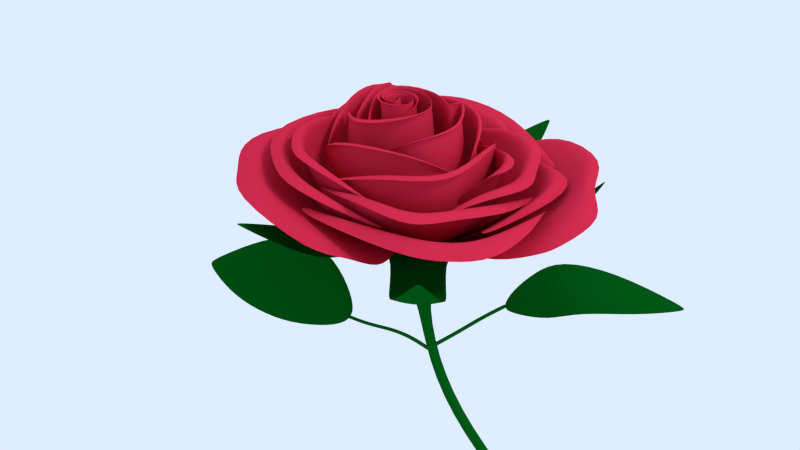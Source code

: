 # Source: rose_again.blend  (saved by Blender 2.69.10; exported with 4.5.12 LTS)
import bpy
from mathutils import Matrix  # noqa: F401  (used for matrix-valued properties, if any)

bpy.ops.wm.read_factory_settings(use_empty=True)
scene = bpy.context.scene
scene.name = 'Scene'

# ---- collections
col_collection_1 = bpy.data.collections.new('Collection 1'); scene.collection.children.link(col_collection_1)
col_collection_10 = bpy.data.collections.new('Collection 10'); scene.collection.children.link(col_collection_10)

# ---- materials (node trees are filled in below, after node groups)
mat_thamaramottu = bpy.data.materials.new('THamaramottu')
mat_thamaramottu.alpha_threshold = 0.0
mat_thamaramottu.use_transparent_shadow = False
mat_thamaramottu.diffuse_color = (0.6425, 0.02373, 0.06266, 1.0)
mat_thamaramottu.specular_color = (1.0, 0.4195, 0.4241)
mat_thamaramottu.roughness = 0.5
mat_thamaramottu.specular_intensity = 0.005
mat_thamaramottu.line_color = (0.0, 0.0, 0.0, 0.98)
mat_material_001 = bpy.data.materials.new('Material.001')
mat_material_001.alpha_threshold = 0.0
mat_material_001.use_transparent_shadow = False
mat_material_001.diffuse_color = (0.8, 0.4251, 0.4048, 1.0)
mat_material_001.specular_color = (1.0, 0.3998, 0.4138)
mat_material_001.roughness = 0.5
mat_material_001.specular_intensity = 0.0
mat_material_001.line_color = (0.0, 0.0, 0.0, 0.98)
mat_leaf = bpy.data.materials.new('Leaf')
mat_leaf.alpha_threshold = 0.0
mat_leaf.use_transparent_shadow = False
mat_leaf.diffuse_color = (0.0, 0.09417, 0.006612, 1.0)
mat_leaf.roughness = 0.5
mat_leaf.specular_intensity = 0.01282
mat_leaf.line_color = (0.0, 0.0, 0.0, 1.0)

# ---- material node trees

# ---- world
world_world = bpy.data.worlds.new('World'); scene.world = world_world
world_world.color = (0.7334, 0.8465, 1.0)
world_world.use_sun_shadow = False
world_world.sun_shadow_jitter_overblur = 0.0
world_world.cycles.sampling_method = 'MANUAL'
world_world.cycles.sample_map_resolution = 256

# ---- cameras
cam_camera = bpy.data.cameras.new('Camera')
cam_camera.clip_end = 100.0
cam_camera.lens = 35.0
cam_camera.sensor_width = 32.0
cam_camera.sensor_height = 18.0
cam_camera.ortho_scale = 7.314
cam_camera.dof.focus_distance = 0.0
cam_camera.dof.aperture_fstop = 128.0

# ---- lights
light_lamp = bpy.data.lights.new('Lamp', 'SUN')
light_lamp.transmission_factor = 0.0
light_lamp.cutoff_distance = 30.0
light_lamp.angle = 0.1993
light_lamp.energy = 1.0
light_lamp.shadow_buffer_clip_start = 1.001
light_lamp.shadow_soft_size = 0.1
light_lamp.shadow_cascade_max_distance = 1000.0
light_lamp.cycles.use_multiple_importance_sampling = False

# ---- meshes
me_mesh = bpy.data.meshes.new('Mesh')
me_mesh.from_pydata([(-0.0002953, -0.0006837, -0.0004598), (-3.773e-05, 0.001493, -0.0004598), (0.002526, 0.001628, -0.0004598), (0.003422, 0.0003471, -0.0004598), (0.002904, -0.001958, -0.0004598), (-0.00106, -0.002084, -0.0004598), (-0.001957, 0.002139, -0.0004598), (-0.0008041, 0.003273, -0.0004598), (0.003283, 0.003663, -0.0004598), (0.00571, 0.001236, -0.0004598), (0.006081, -0.001191, -0.0004598), (0.004556, -0.003361, -0.0004598), (-0.002464, -0.004765, -0.0004598), (-0.005423, -0.002705, -0.0004598), (-0.001821, -0.002872, -0.0004598), (-0.003109, 0.0006021, -0.0004598), (-0.002723, 0.004564, -0.0004598), (0.003296, 0.00573, -0.0004598), (0.006748, 0.002506, -0.0004598), (0.005928, 0.005962, -0.0004598), (0.007059, 0.005275, -0.0004598), (0.009429, 0.001496, -0.0004598), (0.009684, -0.002086, -0.0004598), (0.007773, -0.004135, -0.0004598), (0.004795, -0.004639, -0.0004598), (0.01083, -0.003604, -0.0004598), (0.008743, -0.006283, -0.0004598), (-0.001687, -0.008139, -0.0004598), (-0.005806, -0.004763, -0.0004598), (-0.006272, -0.007214, -0.0004598), (-0.00694, 0.00111, -0.0004598), (-0.004521, 0.005217, -0.0004598), (0.001764, 0.006983, -0.0004598), (-0.003773, 0.007837, -0.0004598), (0.004143, 0.009461, -0.0004598), (0.009372, 0.006216, -0.0004598), (0.0115, -0.0009577, -0.0004598), (0.0104, 0.006788, -0.0004598), (0.01356, 0.0008025, -0.0004598), (0.01369, -0.005816, -0.0004598), (0.007827, -0.0102, -0.0004598), (0.002086, -0.009776, -0.0004598), (0.008158, -0.01151, -0.0004598), (-0.001926, -0.01207, -0.0004598), (-0.005142, -0.01089, -0.0004598), (-0.00866, -0.006135, -0.0004598), (-0.008444, 0.0009879, -0.0004598), (-0.0102, -0.004142, -0.0004598), (-0.01071, -0.003224, -0.0004598), (-0.01078, 0.001837, -0.0004598), (-0.00524, 0.008822, -0.0004598), (0.0002005, 0.01045, -0.0004598), (0.008001, 0.01067, -0.0004598), (0.002756, 0.01285, -0.0004598), (0.008845, 0.01241, -0.0004598), (0.01333, 0.009733, -0.0004598), (0.01586, 0.006824, -0.0004598), (0.01699, 0.001659, -0.0004598), (0.01686, -0.003138, -0.0004598), (0.01537, -0.006114, -0.0004598), (0.01803, 0.004034, -0.0004598), (0.0184, -0.003093, -0.0004598), (0.01637, -0.00812, -0.0004598), (0.01275, -0.01173, -0.0004598), (0.006632, -0.01383, -0.0004598), (0.0001589, -0.01361, -0.0004598), (0.005393, -0.01481, -0.0004598), (-0.001905, -0.01485, -0.0004598), (-0.007297, -0.0129, -0.0004598), (-0.01207, -0.006568, -0.0004598), (-0.01273, 0.002159, -0.0004598), (-0.01057, 0.005882, -0.0004598), (-0.01271, 0.004997, -0.0004598), (-0.004197, 0.01325, -0.0004598), (0.0002768, 0.01495, -0.0004598), (0.006288, 0.01519, -0.0004598), (0.01199, 0.01213, -0.0004598), (0.00972, 0.01526, -0.0004598), (0.01659, 0.01036, -0.0004598), (0.01979, 0.005008, -0.0004598), (0.01912, -0.004704, -0.0004598), (0.02137, 0.004195, -0.0004598), (0.02033, -0.006694, -0.0004598), (0.0164, -0.01361, -0.0004598), (0.01335, -0.01535, -0.0004598), (-9.334e-05, -0.01593, -0.0004598), (0.008772, -0.01685, -0.0004598), (-0.008788, -0.01693, -0.0004598), (-0.01302, -0.01379, -0.0004598), (-0.01576, -0.008546, -0.0004598), (-0.01571, -0.00271, -0.0004598), (-0.01309, 0.005608, -0.0004598), (-0.01639, 0.0006418, -0.0004598), (-0.01157, 0.01316, -0.0004598), (-0.008223, 0.01659, -0.0004598), (-0.005338, 0.01789, -0.0004598), (0.0006642, 0.01837, -0.0004598), (0.0135, 0.01426, -0.0004598), (0.005379, 0.01819, -0.0004598), (0.0138, 0.01673, -0.0004598), (0.01747, 0.0143, -0.0004598), (0.02061, 0.009516, -0.0004598), (0.02217, 0.004401, -0.0004598), (0.02159, -0.005823, -0.0004598), (0.01032, 0.008479, -0.0004598), (0.01382, 0.005508, -0.0004598), (0.01523, 0.002685, -0.0004598), (0.0154, -0.001411, -0.0004598), (-0.003672, -0.001996, -0.0004598), (-0.005004, 0.002581, -0.0004598), (-0.003665, 0.004492, -0.0004598), (-0.009667, -0.00124, -0.0004598), (-0.009138, 0.003335, -0.0004598), (-0.006782, 0.006103, -0.0004598), (0.0007015, 0.00807, -0.0004598), (0.001558, -0.0002971, -0.0004598), (0.0002686, -2.645e-06, -0.0004598), (0.001313, 0.0006217, -0.0004598), (0.002131, -0.0007668, -0.0004598), (0.0001662, -0.001559, -0.0004598), (-0.001316, 3.185e-05, -0.0004598), (-0.0003738, 0.001929, -0.0004598), (0.003346, 0.001886, -0.0004598), (0.004486, -0.001585, -0.0004598), (0.001978, -0.002674, -0.0004598), (-0.005499, -0.003009, 0.01339), (-0.004829, 0.002686, 0.01339), (0.001871, 0.003021, 0.01339), (0.004215, -0.0003291, 0.01339), (0.002876, -0.006359, 0.01339), (-0.007509, -0.006694, 0.01339), (-0.009854, 0.004361, 0.01339), (-0.006839, 0.007375, 0.01339), (0.00388, 0.00838, 0.01339), (0.01025, 0.002016, 0.01339), (0.01125, -0.004349, 0.01339), (0.00723, -0.01004, 0.01339), (-0.004868, -0.01381, 0.01469), (-0.01895, -0.008318, 0.01339), (-0.009464, -0.00872, 0.01339), (-0.01271, 0.0003109, 0.01339), (-0.01166, 0.01047, 0.01339), (0.003792, 0.01349, 0.01339), (0.01279, 0.005258, 0.01339), (0.0103, 0.01373, 0.01339), (0.013, 0.01187, 0.01339), (0.01891, 0.002469, 0.01339), (0.01956, -0.006459, 0.01339), (0.01494, -0.01165, 0.01339), (0.007786, -0.01332, 0.01339), (0.02137, -0.009869, 0.01339), (0.01657, -0.01638, 0.01339), (-0.00885, -0.02184, 0.01339), (-0.01962, -0.0135, 0.01339), (-0.01985, -0.0189, 0.01339), (-0.02168, 0.00148, 0.01339), (-0.01573, 0.01162, 0.01339), (-0.0001783, 0.01619, 0.01339), (-0.0134, 0.01736, 0.01339), (0.00536, 0.02098, 0.01339), (0.01758, 0.01329, 0.01339), (0.02302, -0.003542, 0.01339), (0.01924, 0.01405, 0.01339), (0.02579, 0.0005168, 0.01339), (0.02483, -0.01355, 0.01339), (0.01306, -0.02381, 0.01339), (0.0004747, -0.0236, 0.01339), (0.0131, -0.02552, 0.01339), (-0.008536, -0.0284, 0.01339), (-0.01602, -0.02608, 0.01339), (-0.02563, -0.01622, 0.01339), (-0.025, 0.001138, 0.01339), (-0.02874, -0.01116, 0.01327), (-0.02999, -0.008952, 0.01336), (-0.02864, 0.002884, 0.01339), (-0.01605, 0.01856, 0.01339), (-0.003762, 0.02228, 0.01339), (0.01319, 0.02175, 0.01339), (0.001803, 0.0257, 0.01339), (0.01405, 0.02385, 0.01339), (0.02265, 0.01806, 0.01339), (0.02742, 0.01219, 0.01339), (0.02972, 0.002056, 0.01339), (0.02954, -0.007439, 0.01339), (0.02635, -0.01338, 0.01339), (0.03149, 0.006698, 0.01339), (0.0319, -0.007166, 0.01339), (0.02775, -0.0168, 0.01339), (0.02095, -0.02395, 0.01339), (0.009283, -0.02872, 0.01339), (-0.003617, -0.03002, 0.01339), (0.006867, -0.02955, 0.01335), (-0.00777, -0.03144, 0.01339), (-0.01898, -0.02775, 0.01339), (-0.03063, -0.01569, 0.01339), (-0.03115, 0.003334, 0.01339), (-0.02586, 0.01085, 0.01339), (-0.02916, 0.00865, 0.01339), (-0.01226, 0.02537, 0.01339), (-0.003162, 0.02811, 0.01339), (0.008594, 0.02844, 0.01339), (0.0199, 0.02264, 0.01339), (0.01557, 0.02902, 0.01341), (0.03004, 0.01994, 0.01339), (0.03658, 0.009119, 0.01339), (0.03366, -0.0106, 0.01355), (0.04302, 0.005661, 0.0134), (0.03819, -0.01846, 0.01339), (0.0293, -0.02499, 0.01339), (0.02228, -0.02911, 0.01339), (-0.005915, -0.03197, 0.01425), (0.01831, -0.03351, 0.006337), (-0.01989, -0.03252, 0.01339), (-0.02726, -0.0265, 0.01339), (-0.03348, -0.01744, 0.01339), (-0.03521, -0.006725, 0.01339), (-0.02659, 0.01018, 0.01036), (-0.03426, -0.008781, 0.005945), (-0.02612, 0.02446, 0.01339), (-0.02003, 0.03212, 0.01339), (-0.01439, 0.03528, 0.01339), (-0.002212, 0.03618, 0.01339), (0.02618, 0.02949, 0.0129), (0.006081, 0.03222, 0.0058), (0.02571, 0.03481, 0.01339), (0.03433, 0.03009, 0.01339), (0.04064, 0.01949, 0.01339), (0.04357, 0.008442, 0.01339), (0.04104, -0.01528, 0.009003), (0.01823, 0.01706, 0.01339), (0.02504, 0.01032, 0.01339), (0.0275, 0.004297, 0.01339), (0.02287, -0.008949, 0.01679), (-0.01416, -0.006391, 0.01339), (-0.01728, 0.005274, 0.01339), (-0.01393, 0.01013, 0.01339), (-0.02841, -0.004277, 0.01339), (-0.02477, 0.006179, 0.01339), (-0.02004, 0.01282, 0.01339), (-0.002768, 0.01823, 0.01339), (-0.0006595, -0.002004, 0.01339), (-0.004014, -0.001229, 0.01339), (-0.001298, 0.0003744, 0.01339), (0.0008277, -0.003228, 0.01339), (-0.004271, -0.005303, 0.01339), (-0.008142, -0.001144, 0.01339), (-0.005704, 0.003829, 0.01339), (0.004011, 0.00369, 0.01339), (0.006926, -0.005345, 0.01339), (0.0004465, -0.008204, 0.01339), (-0.005371, -0.003194, 0.03826), (-0.004834, 0.001353, 0.0383), (0.0005149, 0.001622, 0.03827), (0.002395, -0.001052, 0.03811), (0.001319, -0.005872, 0.0382), (-0.00698, -0.00614, 0.03815), (-0.00886, 0.002699, 0.03809), (-0.006446, 0.005107, 0.03814), (0.00213, 0.005922, 0.03804), (0.007254, 0.0008343, 0.03779), (0.008025, -0.004269, 0.03807), (0.00481, -0.008828, 0.03803), (-0.006679, -0.01406, 0.03572), (-0.01827, -0.004224, 0.03051), (-0.005394, -0.01031, 0.03167), (-0.0107, -0.001835, 0.03676), (-0.0105, 0.00782, 0.03706), (0.002158, 0.0103, 0.03695), (0.009459, 0.003517, 0.03722), (0.007788, 0.01088, 0.03607), (0.01025, 0.009481, 0.03577), (0.01529, 0.001417, 0.03527), (0.01569, -0.006187, 0.03572), (0.009744, -0.01235, 0.03231), (0.001345, -0.0129, 0.02718), (0.02144, -0.007122, 0.02488), (0.01544, -0.01344, 0.03121), (-0.007623, -0.02032, 0.03276), (-0.01598, -0.01681, 0.02381), (-0.01692, -0.01595, 0.02095), (-0.01937, 0.00204, 0.0353), (-0.01513, 0.009805, 0.03559), (-0.002727, 0.01553, 0.03142), (-0.01775, 0.01175, 0.03175), (0.004085, 0.01854, 0.03297), (0.01542, 0.01167, 0.03294), (0.02151, -0.001299, 0.02731), (0.02041, 0.01284, 0.02588), (0.02396, 1.815e-05, 0.03203), (0.02444, -0.01409, 0.02895), (0.0118, -0.02333, 0.03063), (-0.006711, -0.02669, 0.02174), (0.01218, -0.02626, 0.01985), (-0.008941, -0.02787, 0.02934), (-0.01594, -0.02526, 0.02912), (-0.02415, -0.01538, 0.031), (-0.0236, 0.002046, 0.02552), (-0.02501, -0.01253, 0.01966), (-0.02521, -0.01178, 0.01983), (-0.02684, 0.001847, 0.03), (-0.01586, 0.01694, 0.03168), (-0.00432, 0.02078, 0.03141), (0.01308, 0.01765, 0.02031), (-0.001827, 0.02394, 0.01837), (0.01479, 0.02568, 0.02575), (0.02632, 0.02151, 0.02412), (0.02973, 0.01308, 0.02332), (0.03441, 0.003213, 0.02419), (0.03058, -0.008307, 0.02503), (0.02615, -0.0182, 0.01944), (0.03476, 0.01136, 0.0144), (0.03489, -0.007954, 0.02262), (0.02909, -0.01759, 0.02341), (0.02356, -0.02752, 0.02438), (0.01254, -0.02893, 0.02619), (-0.009451, -0.02657, 0.0187), (0.01532, -0.02768, 0.01563), (-0.008777, -0.03364, 0.02525), (-0.01931, -0.0275, 0.02493), (-0.03302, -0.01783, 0.02654), (-0.02993, 0.003208, 0.02688), (-0.02066, 0.01703, 0.02318), (-0.03153, 0.002908, 0.01844), (-0.01381, 0.02727, 0.02595), (-0.004009, 0.03177, 0.02409), (0.009496, 0.03257, 0.02317), (0.02068, 0.01901, 0.01695), (0.01114, 0.02834, 0.01429), (0.03492, 0.0233, 0.02019), (0.04115, 0.0105, 0.0198), (0.03598, -0.01479, 0.016), (0.04473, 0.001598, 0.01965), (0.04108, -0.0214, 0.01982), (0.034, -0.02756, 0.01978), (0.02543, -0.03174, 0.02033), (-0.009336, -0.03347, 0.01508), (0.01123, -0.03893, 0.01063), (-0.02352, -0.03809, 0.02036), (-0.02948, -0.02958, 0.0203), (-0.03909, -0.0205, 0.02143), (-0.03766, -0.00742, 0.02348), (-0.02789, 0.01483, 0.01186), (-0.0381, -0.007753, 0.009009), (-0.03335, 0.0285, 0.02085), (-0.02437, 0.03588, 0.02), (-0.01693, 0.04302, 0.01984), (0.001547, 0.04197, 0.01994), (0.03033, 0.02941, 0.01421), (0.004829, 0.04136, 0.007375), (0.02432, 0.03994, 0.01965), (0.03858, 0.03618, 0.01965), (0.0447, 0.02116, 0.01965), (0.0508, 0.009796, 0.01965), (0.05056, -0.007094, 0.0119), (0.01027, 0.01572, 0.02151), (0.0253, 0.01031, 0.02727), (0.02837, 0.004185, 0.02655), (0.02924, -0.007557, 0.0246), (-0.01155, -0.008806, 0.03156), (-0.01531, 0.00364, 0.03632), (-0.01249, 0.007666, 0.0366), (-0.02294, -0.00225, 0.02368), (-0.02417, 0.005282, 0.03179), (-0.01954, 0.0115, 0.03282), (-0.01072, 0.01528, 0.02915), (-0.001495, -0.002392, 0.03831), (-0.004189, -0.001771, 0.03834), (-0.002013, -0.000477, 0.03831), (-0.0003045, -0.003376, 0.03832), (-0.004396, -0.005035, 0.03833), (-0.0075, -0.001701, 0.0383), (-0.005535, 0.002269, 0.03833), (0.002234, 0.002165, 0.03833), (0.004504, -0.006591, 0.03632), (0.001343, -0.008955, 0.035), (-0.00637, -0.003717, 0.03737), (-0.005761, 0.001449, 0.03742), (0.000318, 0.001755, 0.03738), (0.002454, -0.001284, 0.03721), (0.001232, -0.00676, 0.03731), (-0.008199, -0.007065, 0.03725), (-0.01033, 0.002978, 0.03717), (-0.007592, 0.005715, 0.03723), (0.002153, 0.006641, 0.03712), (0.007976, 0.0008598, 0.03684), (0.008852, -0.004939, 0.03716), (0.006664, -0.01203, 0.03688), (-0.005208, -0.01819, 0.03443), (-0.01935, -0.004705, 0.03002), (-0.006015, -0.01081, 0.03126), (-0.01264, -0.00143, 0.03636), (-0.01219, 0.008798, 0.03601), (0.002185, 0.01162, 0.03589), (0.01048, 0.003908, 0.03619), (0.008583, 0.01228, 0.03488), (0.01138, 0.01068, 0.03454), (0.01711, 0.001522, 0.03398), (0.01757, -0.007118, 0.03449), (0.01172, -0.01323, 0.03291), (0.001575, -0.01373, 0.02668), (0.02228, -0.007645, 0.02432), (0.01615, -0.01618, 0.03136), (-0.008754, -0.02335, 0.03078), (-0.01706, -0.01753, 0.02326), (-0.01717, -0.01617, 0.0208), (-0.02221, 0.002695, 0.03401), (-0.01762, 0.01117, 0.03434), (-0.002911, 0.01629, 0.03087), (-0.01809, 0.01208, 0.0315), (0.004375, 0.02098, 0.03136), (0.01725, 0.01317, 0.03133), (0.02271, -0.001598, 0.02656), (0.02081, 0.01316, 0.02552), (0.02703, -6.62e-05, 0.03003), (0.0275, -0.0161, 0.02679), (0.01314, -0.0266, 0.02871), (-0.006832, -0.02791, 0.02113), (0.01235, -0.0267, 0.01958), (-0.01043, -0.03176, 0.02723), (-0.01838, -0.0288, 0.02699), (-0.02772, -0.01756, 0.02912), (-0.02411, 0.00204, 0.0253), (-0.0259, -0.01288, 0.01924), (-0.02666, -0.01214, 0.01927), (-0.02981, 0.002003, 0.02856), (-0.01829, 0.01916, 0.0299), (-0.005176, 0.02352, 0.02959), (0.01342, 0.01832, 0.0198), (-0.001852, 0.02486, 0.01775), (0.01654, 0.0291, 0.02316), (0.02997, 0.02478, 0.02131), (0.03261, 0.01417, 0.02039), (0.03962, 0.0042, 0.02138), (0.03342, -0.009413, 0.02234), (0.02695, -0.01867, 0.01888), (0.03563, 0.01153, 0.01382), (0.03945, -0.009011, 0.0196), (0.03153, -0.01973, 0.0205), (0.02718, -0.03195, 0.0216), (0.01357, -0.03328, 0.02366), (-0.009677, -0.02772, 0.01807), (0.0155, -0.02896, 0.01491), (-0.01024, -0.03831, 0.02259), (-0.02231, -0.03152, 0.02222), (-0.03803, -0.02008, 0.02405), (-0.03281, 0.002546, 0.02477), (-0.02174, 0.0174, 0.02255), (-0.03365, 0.003432, 0.01725), (-0.01596, 0.0309, 0.02338), (-0.004823, 0.03602, 0.02127), (0.01052, 0.03692, 0.02022), (0.02129, 0.01976, 0.01631), (0.01168, 0.02946, 0.01349), (0.03941, 0.02639, 0.01684), (0.04326, 0.01163, 0.01639), (0.03699, -0.01514, 0.01536), (0.04677, -0.006531, 0.01726), (0.04677, -0.02392, 0.01642), (0.03807, -0.03124, 0.01637), (0.02884, -0.0376, 0.017), (-0.00951, -0.03544, 0.01394), (0.004345, -0.04348, 0.01029), (-0.02709, -0.04342, 0.01703), (-0.03419, -0.03393, 0.01696), (-0.04637, -0.02444, 0.01825), (-0.04307, -0.00852, 0.02057), (-0.02918, 0.01476, 0.012), (-0.0447, -0.002043, 0.01085), (-0.04073, 0.0322, 0.01758), (-0.02862, 0.03837, 0.01663), (-0.01933, 0.04999, 0.01644), (0.005403, 0.04698, 0.01655), (0.03092, 0.03014, 0.01364), (0.005023, 0.04245, 0.007158), (0.0211, 0.04702, 0.01622), (0.04211, 0.03927, 0.01622), (0.04563, 0.02099, 0.01622), (0.05746, 0.01104, 0.01622), (0.05246, -0.004958, 0.01312), (0.01129, 0.01676, 0.02052), (0.02851, 0.01163, 0.02491), (0.03197, 0.004668, 0.02407), (0.03079, -0.005151, 0.02609), (-0.01217, -0.009089, 0.03125), (-0.01767, 0.004069, 0.03517), (-0.01446, 0.008623, 0.03548), (-0.02346, -0.002344, 0.02345), (-0.02745, 0.005758, 0.02991), (-0.02267, 0.01316, 0.0312), (-0.01084, 0.01562, 0.02891), (-0.001966, -0.002806, 0.03743), (-0.005027, -0.002101, 0.03746), (-0.002554, -0.0006303, 0.03743), (-0.000613, -0.003924, 0.03744), (-0.005262, -0.005809, 0.03746), (-0.00879, -0.002021, 0.03741), (-0.006556, 0.00249, 0.03745), (0.003324, 0.003538, 0.03819), (0.004805, -0.007121, 0.03572), (0.001202, -0.009393, 0.03464), (0.001566, 0.0002094, -0.002874), (0.001657, 0.0009765, -0.002874), (0.00256, 0.001024, -0.002874), (0.002876, 0.0005726, -0.002874), (0.002693, -0.0002397, -0.002874), (0.001297, -0.0002843, -0.002874), (0.0009802, 0.001204, -0.002874), (0.001387, 0.001604, -0.002874), (0.002827, 0.001741, -0.002874), (0.003682, 0.000886, -0.002874), (0.003813, 3.05e-05, -0.002874), (0.003276, -0.0007341, -0.002874), (0.0008017, -0.001229, -0.002874), (-0.0002411, -0.0005029, -0.002874), (0.001028, -0.000562, -0.002874), (0.0005742, 0.0006625, -0.002874), (0.0007104, 0.002059, -0.002874), (0.002832, 0.00247, -0.002874), (0.004048, 0.001333, -0.002874), (0.003759, 0.002552, -0.002874), (0.004158, 0.002309, -0.002874), (0.004993, 0.0009775, -0.002874), (0.005083, -0.0002848, -0.002874), (0.004409, -0.001007, -0.002874), (0.00336, -0.001185, -0.002874), (0.005485, -0.0008197, -0.002874), (0.004751, -0.001764, -0.002874), (0.001076, -0.002418, -0.002874), (-0.0003761, -0.001228, -0.002874), (-0.0005405, -0.002092, -0.002874), (-0.0007758, 0.0008415, -0.002874), (7.657e-05, 0.002289, -0.002874), (0.002292, 0.002911, -0.002874), (0.0003402, 0.003212, -0.002874), (0.00313, 0.003785, -0.002874), (0.004973, 0.002641, -0.002874), (0.005723, 0.0001128, -0.002874), (0.005337, 0.002843, -0.002874), (0.00645, 0.0007331, -0.002874), (0.006493, -0.0016, -0.002874), (0.004428, -0.003146, -0.002874), (0.002405, -0.002995, -0.002874), (0.004545, -0.003607, -0.002874), (0.0009913, -0.003803, -0.002874), (-0.0001422, -0.003387, -0.002874), (-0.001382, -0.001712, -0.002874), (-0.001306, 0.0007985, -0.002874), (-0.001925, -0.001009, -0.002874), (-0.002104, -0.0006859, -0.002874), (-0.002129, 0.001098, -0.002874), (-0.0001767, 0.003559, -0.002874), (0.001741, 0.004132, -0.002874), (0.00449, 0.00421, -0.002874), (0.002641, 0.004978, -0.002874), (0.004787, 0.004825, -0.002874), (0.006367, 0.003881, -0.002874), (0.00726, 0.002855, -0.002874), (0.007658, 0.001035, -0.002874), (0.007613, -0.0006556, -0.002874), (0.007086, -0.001704, -0.002874), (0.008025, 0.001872, -0.002874), (0.008156, -0.0006397, -0.002874), (0.00744, -0.002411, -0.002874), (0.006165, -0.003683, -0.002874), (0.004007, -0.004424, -0.002874), (0.001726, -0.004347, -0.002874), (0.003571, -0.004768, -0.002874), (0.0009985, -0.004785, -0.002874), (-0.0009017, -0.004098, -0.002874), (-0.002585, -0.001865, -0.002874), (-0.002817, 0.001211, -0.002874), (-0.002057, 0.002523, -0.002874), (-0.00281, 0.002212, -0.002874), (0.0001907, 0.005121, -0.002874), (0.001768, 0.005719, -0.002874), (0.003886, 0.005805, -0.002874), (0.005897, 0.004725, -0.002874), (0.005096, 0.005827, -0.002874), (0.007516, 0.004101, -0.002874), (0.008646, 0.002215, -0.002874), (0.00841, -0.001207, -0.002874), (0.0092, 0.001929, -0.002874), (0.008836, -0.001909, -0.002874), (0.007451, -0.004345, -0.002874), (0.006374, -0.004959, -0.002874), (0.001637, -0.005164, -0.002874), (0.004762, -0.005489, -0.002874), (-0.001427, -0.005517, -0.002874), (-0.002917, -0.004408, -0.002874), (-0.003886, -0.002562, -0.002874), (-0.003868, -0.0005046, -0.002874), (-0.002945, 0.002427, -0.002874), (-0.004106, 0.0006765, -0.002874), (-0.002406, 0.005087, -0.002874), (-0.001228, 0.006297, -0.002874), (-0.0002114, 0.006756, -0.002874), (0.001904, 0.006923, -0.002874), (0.006427, 0.005477, -0.002874), (0.003566, 0.006861, -0.002874), (0.006535, 0.006346, -0.002874), (0.007827, 0.00549, -0.002874), (0.008935, 0.003804, -0.002874), (0.009484, 0.002001, -0.002874), (0.009279, -0.001602, -0.002874), (0.005306, 0.003438, -0.002874), (0.006542, 0.002391, -0.002874), (0.007037, 0.001396, -0.002874), (0.007099, -4.698e-05, -0.002874), (0.0003759, -0.0002531, -0.002874), (-9.351e-05, 0.00136, -0.002874), (0.0003783, 0.002033, -0.002874), (-0.001737, 1.326e-05, -0.002874), (-0.00155, 0.001626, -0.002874), (-0.0007203, 0.002601, -0.002874), (0.001917, 0.003294, -0.002874), (0.002219, 0.0003456, -0.002874), (0.001765, 0.0004494, -0.002874), (0.002133, 0.0006694, -0.002874), (0.002421, 0.00018, -0.002874), (0.001729, -9.923e-05, -0.002874), (0.001206, 0.0004615, -0.002874), (0.001538, 0.00113, -0.002874), (0.002849, 0.001115, -0.002874), (0.003251, -0.0001083, -0.002874), (0.002367, -0.0004922, -0.002874), (-0.006606, -0.003052, -0.0004598), (-0.02077, -0.00871, 0.01339), (-0.02099, -0.007986, 0.0279), (-0.02253, -0.007768, 0.02718), (-0.0006581, -0.0006253, -0.002874)], [], [(116, 115, 240, 241), (82, 81, 206, 207), (8, 7, 132, 133), (45, 44, 169, 170), (97, 96, 221, 222), (23, 22, 147, 148), (109, 108, 233, 234), (75, 74, 199, 200), (1, 0, 125, 126), (38, 37, 162, 163), (124, 123, 248, 249), (90, 89, 214, 215), (16, 15, 140, 141), (68, 67, 192, 193), (31, 30, 155, 156), (117, 116, 241, 242), (83, 82, 207, 208), (46, 45, 170, 171), (9, 8, 133, 134), (24, 23, 148, 149), (61, 60, 185, 186), (110, 109, 234, 235), (76, 75, 200, 201), (2, 1, 126, 127), (39, 38, 163, 164), (91, 90, 215, 216), (17, 16, 141, 142), (54, 53, 178, 179), (69, 68, 193, 194), (32, 31, 156, 157), (118, 117, 242, 243), (84, 83, 208, 209), (10, 9, 134, 135), (99, 98, 223, 224), (62, 61, 186, 187), (3, 2, 127, 128), (40, 39, 164, 165), (18, 17, 142, 143), (55, 54, 179, 180), (70, 69, 194, 195), (119, 118, 243, 244), (85, 84, 209, 210), (11, 10, 135, 136), (48, 47, 172, 173), (100, 99, 224, 225), (63, 62, 187, 188), (26, 25, 150, 151), (112, 111, 236, 237), (78, 77, 202, 203), (4, 3, 128, 129), (41, 40, 165, 166), (93, 92, 217, 218), (19, 18, 143, 144), (56, 55, 180, 181), (105, 104, 229, 230), (71, 70, 195, 196), (34, 33, 158, 159), (120, 119, 244, 245), (12, 11, 136, 137), (49, 48, 173, 174), (101, 100, 225, 226), (64, 63, 188, 189), (27, 26, 151, 152), (113, 112, 237, 238), (79, 78, 203, 204), (5, 4, 129, 130), (94, 93, 218, 219), (20, 19, 144, 145), (57, 56, 181, 182), (106, 105, 230, 231), (35, 34, 159, 160), (121, 120, 245, 246), (87, 86, 211, 212), (13, 12, 137, 138), (50, 49, 174, 175), (102, 101, 226, 227), (65, 64, 189, 190), (28, 27, 152, 153), (114, 113, 238, 239), (80, 79, 204, 205), (6, 5, 130, 131), (43, 42, 167, 168), (95, 94, 219, 220), (21, 20, 145, 146), (58, 57, 182, 183), (107, 106, 231, 232), (73, 72, 197, 198), (36, 35, 160, 161), (122, 121, 246, 247), (88, 87, 212, 213), (51, 50, 175, 176), (103, 102, 227, 228), (7, 6, 131, 132), (44, 43, 168, 169), (96, 95, 220, 221), (22, 21, 146, 147), (59, 58, 183, 184), (74, 73, 198, 199), (123, 122, 247, 248), (89, 88, 213, 214), (15, 14, 139, 140), (52, 51, 176, 177), (67, 66, 191, 192), (625, 29, 154, 626), (228, 227, 352, 353), (183, 182, 307, 308), (245, 244, 369, 370), (201, 200, 325, 326), (156, 155, 280, 281), (141, 140, 265, 266), (220, 219, 344, 345), (175, 174, 299, 300), (237, 236, 361, 362), (193, 192, 317, 318), (131, 130, 255, 256), (212, 211, 336, 337), (166, 165, 290, 291), (184, 183, 308, 309), (246, 245, 370, 371), (203, 202, 327, 328), (144, 143, 268, 269), (157, 156, 281, 282), (221, 220, 345, 346), (176, 175, 300, 301), (238, 237, 362, 363), (194, 193, 318, 319), (148, 147, 272, 273), (213, 212, 337, 338), (168, 167, 292, 293), (186, 185, 310, 311), (132, 131, 256, 257), (247, 246, 371, 372), (204, 203, 328, 329), (136, 135, 260, 261), (159, 158, 283, 284), (222, 221, 346, 347), (128, 127, 252, 253), (177, 176, 301, 302), (146, 145, 270, 271), (239, 238, 363, 364), (195, 194, 319, 320), (145, 144, 269, 270), (149, 148, 273, 274), (214, 213, 338, 339), (127, 126, 251, 252), (169, 168, 293, 294), (134, 133, 258, 259), (230, 229, 354, 355), (187, 186, 311, 312), (248, 247, 372, 373), (205, 204, 329, 330), (160, 159, 284, 285), (224, 223, 348, 349), (179, 178, 303, 304), (241, 240, 365, 366), (196, 195, 320, 321), (151, 150, 275, 276), (215, 214, 339, 340), (170, 169, 294, 295), (231, 230, 355, 356), (188, 187, 312, 313), (129, 128, 253, 254), (249, 248, 373, 374), (207, 206, 331, 332), (161, 160, 285, 286), (225, 224, 349, 350), (133, 132, 257, 258), (180, 179, 304, 305), (242, 241, 366, 367), (198, 197, 322, 323), (152, 151, 276, 277), (216, 215, 340, 341), (147, 146, 271, 272), (171, 170, 295, 296), (232, 231, 356, 357), (189, 188, 313, 314), (208, 207, 332, 333), (163, 162, 287, 288), (226, 225, 350, 351), (181, 180, 305, 306), (243, 242, 367, 368), (199, 198, 323, 324), (153, 152, 277, 278), (218, 217, 342, 343), (173, 172, 297, 298), (234, 233, 358, 359), (190, 189, 314, 315), (137, 136, 261, 262), (209, 208, 333, 334), (135, 134, 259, 260), (130, 129, 254, 255), (164, 163, 288, 289), (227, 226, 351, 352), (182, 181, 306, 307), (142, 141, 266, 267), (126, 125, 250, 251), (244, 243, 368, 369), (200, 199, 324, 325), (626, 154, 279, 627), (219, 218, 343, 344), (174, 173, 298, 299), (138, 137, 262, 263), (140, 139, 264, 265), (235, 234, 359, 360), (192, 191, 316, 317), (210, 209, 334, 335), (143, 142, 267, 268), (165, 164, 289, 290), (339, 338, 463, 464), (262, 261, 386, 387), (294, 293, 418, 419), (355, 354, 479, 480), (312, 311, 436, 437), (269, 268, 393, 394), (373, 372, 497, 498), (330, 329, 454, 455), (285, 284, 409, 410), (349, 348, 473, 474), (304, 303, 428, 429), (266, 265, 390, 391), (366, 365, 490, 491), (321, 320, 445, 446), (276, 275, 400, 401), (340, 339, 464, 465), (261, 260, 385, 386), (295, 294, 419, 420), (356, 355, 480, 481), (313, 312, 437, 438), (268, 267, 392, 393), (374, 373, 498, 499), (332, 331, 456, 457), (286, 285, 410, 411), (350, 349, 474, 475), (255, 254, 379, 380), (305, 304, 429, 430), (367, 366, 491, 492), (323, 322, 447, 448), (277, 276, 401, 402), (341, 340, 465, 466), (260, 259, 384, 385), (296, 295, 420, 421), (357, 356, 481, 482), (314, 313, 438, 439), (252, 251, 376, 377), (333, 332, 457, 458), (288, 287, 412, 413), (351, 350, 475, 476), (272, 271, 396, 397), (306, 305, 430, 431), (368, 367, 492, 493), (324, 323, 448, 449), (278, 277, 402, 403), (343, 342, 467, 468), (259, 258, 383, 384), (298, 297, 422, 423), (359, 358, 483, 484), (315, 314, 439, 440), (265, 264, 389, 390), (334, 333, 458, 459), (289, 288, 413, 414), (352, 351, 476, 477), (271, 270, 395, 396), (307, 306, 431, 432), (369, 368, 493, 494), (325, 324, 449, 450), (627, 279, 404, 628), (344, 343, 468, 469), (263, 262, 387, 388), (299, 298, 423, 424), (360, 359, 484, 485), (317, 316, 441, 442), (253, 252, 377, 378), (335, 334, 459, 460), (290, 289, 414, 415), (353, 352, 477, 478), (267, 266, 391, 392), (308, 307, 432, 433), (370, 369, 494, 495), (326, 325, 450, 451), (281, 280, 405, 406), (345, 344, 469, 470), (258, 257, 382, 383), (300, 299, 424, 425), (362, 361, 486, 487), (318, 317, 442, 443), (251, 250, 375, 376), (337, 336, 461, 462), (291, 290, 415, 416), (254, 253, 378, 379), (309, 308, 433, 434), (371, 370, 495, 496), (328, 327, 452, 453), (282, 281, 406, 407), (346, 345, 470, 471), (257, 256, 381, 382), (301, 300, 425, 426), (363, 362, 487, 488), (319, 318, 443, 444), (273, 272, 397, 398), (338, 337, 462, 463), (293, 292, 417, 418), (270, 269, 394, 395), (311, 310, 435, 436), (372, 371, 496, 497), (329, 328, 453, 454), (284, 283, 408, 409), (347, 346, 471, 472), (256, 255, 380, 381), (302, 301, 426, 427), (364, 363, 488, 489), (320, 319, 444, 445), (274, 273, 398, 399), (94, 95, 595, 594), (20, 21, 521, 520), (57, 58, 558, 557), (108, 109, 609, 608), (72, 73, 573, 572), (35, 36, 536, 535), (123, 124, 624, 623), (87, 88, 588, 587), (50, 51, 551, 550), (102, 103, 603, 602), (116, 117, 617, 616), (6, 7, 507, 506), (43, 44, 544, 543), (95, 96, 596, 595), (21, 22, 522, 521), (58, 59, 559, 558), (109, 110, 610, 609), (73, 74, 574, 573), (88, 89, 589, 588), (14, 15, 515, 514), (51, 52, 552, 551), (66, 67, 567, 566), (625, 30, 530, 629), (117, 118, 618, 617), (81, 82, 582, 581), (7, 8, 508, 507), (44, 45, 545, 544), (96, 97, 597, 596), (22, 23, 523, 522), (74, 75, 575, 574), (0, 1, 501, 500), (37, 38, 538, 537), (89, 90, 590, 589), (15, 16, 516, 515), (67, 68, 568, 567), (30, 31, 531, 530), (118, 119, 619, 618), (82, 83, 583, 582), (45, 46, 546, 545), (8, 9, 509, 508), (23, 24, 524, 523), (60, 61, 561, 560), (111, 112, 612, 611), (75, 76, 576, 575), (38, 39, 539, 538), (1, 2, 502, 501), (90, 91, 591, 590), (16, 17, 517, 516), (53, 54, 554, 553), (104, 105, 605, 604), (68, 69, 569, 568), (31, 32, 532, 531), (119, 120, 620, 619), (83, 84, 584, 583), (9, 10, 510, 509), (98, 99, 599, 598), (61, 62, 562, 561), (112, 113, 613, 612), (2, 3, 503, 502), (39, 40, 540, 539), (17, 18, 518, 517), (54, 55, 555, 554), (105, 106, 606, 605), (69, 70, 570, 569), (120, 121, 621, 620), (84, 85, 585, 584), (10, 11, 511, 510), (47, 48, 548, 547), (99, 100, 600, 599), (62, 63, 563, 562), (25, 26, 526, 525), (113, 114, 614, 613), (77, 78, 578, 577), (3, 4, 504, 503), (40, 41, 541, 540), (92, 93, 593, 592), (55, 56, 556, 555), (18, 19, 519, 518), (106, 107, 607, 606), (70, 71, 571, 570), (33, 34, 534, 533), (121, 122, 622, 621), (11, 12, 512, 511), (48, 49, 549, 548), (100, 101, 601, 600), (63, 64, 564, 563), (26, 27, 527, 526), (78, 79, 579, 578), (4, 5, 505, 504), (93, 94, 594, 593), (19, 20, 520, 519), (56, 57, 557, 556), (34, 35, 535, 534), (122, 123, 623, 622), (86, 87, 587, 586), (12, 13, 513, 512), (49, 50, 550, 549), (101, 102, 602, 601), (64, 65, 565, 564), (27, 28, 528, 527), (115, 116, 616, 615), (79, 80, 580, 579), (5, 6, 506, 505), (42, 43, 543, 542), (30, 625, 626, 155), (155, 626, 627, 280), (280, 627, 628, 405), (29, 625, 629, 529)])
me_mesh.polygons.foreach_set('use_smooth', [True] * 420)
_uv = me_mesh.uv_layers.new(name='UVMap')
_uv.uv.foreach_set('vector', [0.6243, 0.3797, 0.6301, 0.371, 0.6882, 0.462, 0.6637, 0.471, 0.5242, 0.3862, 0.5795, 0.3251, 0.7307, 0.4522, 0.585, 0.5655, 0.4973, 0.5763, 0.5194, 0.5831, 0.5246, 0.6634, 0.4814, 0.6561, 0.4651, 0.3555, 0.5066, 0.3656, 0.5057, 0.5233, 0.427, 0.5157, 0.7032, 0.7223, 0.6244, 0.6593, 0.6627, 0.4932, 0.8453, 0.6084, 0.3778, 0.4202, 0.3845, 0.4384, 0.3113, 0.5072, 0.2843, 0.4756, 0.5038, 0.3679, 0.5365, 0.3601, 0.5674, 0.4935, 0.4849, 0.4976, 0.586, 0.5662, 0.5447, 0.5574, 0.546, 0.4148, 0.6303, 0.4278, 0.5777, 0.5162, 0.5765, 0.4976, 0.6942, 0.4925, 0.6762, 0.5322, 0.5531, 0.3584, 0.591, 0.323, 0.6853, 0.4324, 0.586, 0.4825, 0.5438, 0.3189, 0.5464, 0.3425, 0.4567, 0.383, 0.4239, 0.338, 0.4849, 0.3985, 0.5149, 0.4284, 0.4582, 0.5958, 0.4018, 0.5454, 0.51, 0.4361, 0.5178, 0.4097, 0.6179, 0.4571, 0.5804, 0.5064, 0.5963, 0.5281, 0.5997, 0.5718, 0.4451, 0.5752, 0.443, 0.4924, 0.4013, 0.3642, 0.4319, 0.3482, 0.5274, 0.4464, 0.4597, 0.4813, 0.6163, 0.3809, 0.6243, 0.3797, 0.6637, 0.471, 0.642, 0.4711, 0.4732, 0.41, 0.5242, 0.3862, 0.585, 0.5655, 0.5066, 0.5695, 0.427, 0.3148, 0.4651, 0.3555, 0.427, 0.5157, 0.3221, 0.4554, 0.4785, 0.5681, 0.4973, 0.5763, 0.4814, 0.6561, 0.4417, 0.6436, 0.38, 0.3958, 0.3778, 0.4202, 0.2843, 0.4756, 0.2561, 0.4269, 0.651, 0.5221, 0.7025, 0.5341, 0.6732, 0.6899, 0.5795, 0.6449, 0.4894, 0.3599, 0.5038, 0.3679, 0.4849, 0.4976, 0.445, 0.4859, 0.6237, 0.5963, 0.586, 0.5662, 0.6303, 0.4278, 0.7141, 0.4782, 0.5711, 0.5335, 0.5777, 0.5162, 0.6762, 0.5322, 0.6508, 0.569, 0.5118, 0.3767, 0.5531, 0.3584, 0.586, 0.4825, 0.5004, 0.5017, 0.45, 0.3402, 0.4849, 0.3985, 0.4018, 0.5454, 0.3355, 0.425, 0.4777, 0.4554, 0.51, 0.4361, 0.5804, 0.5064, 0.5135, 0.5374, 0.528, 0.4271, 0.5609, 0.3956, 0.6568, 0.5073, 0.5765, 0.5533, 0.6179, 0.4735, 0.5963, 0.5281, 0.443, 0.4924, 0.4716, 0.3807, 0.3518, 0.358, 0.4013, 0.3642, 0.4597, 0.4813, 0.3456, 0.5003, 0.6063, 0.3846, 0.6163, 0.3809, 0.642, 0.4711, 0.6164, 0.4722, 0.4485, 0.4086, 0.4732, 0.41, 0.5066, 0.5695, 0.449, 0.565, 0.465, 0.5606, 0.4785, 0.5681, 0.4417, 0.6436, 0.4103, 0.631, 0.4547, 0.4158, 0.4491, 0.3492, 0.564, 0.3279, 0.6282, 0.4764, 0.619, 0.5004, 0.651, 0.5221, 0.5795, 0.6449, 0.5217, 0.6004, 0.5669, 0.5435, 0.5711, 0.5335, 0.6508, 0.569, 0.636, 0.5894, 0.465, 0.3593, 0.5118, 0.3767, 0.5004, 0.5017, 0.4096, 0.4842, 0.4506, 0.4603, 0.4777, 0.4554, 0.5135, 0.5374, 0.4562, 0.5503, 0.4944, 0.4404, 0.528, 0.4271, 0.5765, 0.5533, 0.5072, 0.576, 0.6659, 0.4301, 0.6179, 0.4735, 0.4716, 0.3807, 0.5685, 0.3017, 0.5947, 0.3908, 0.6063, 0.3846, 0.6164, 0.4722, 0.5865, 0.4749, 0.3618, 0.3637, 0.4485, 0.4086, 0.449, 0.565, 0.253, 0.5019, 0.4526, 0.5479, 0.465, 0.5606, 0.4103, 0.631, 0.3755, 0.6105, 0.3879, 0.6788, 0.384, 0.6862, 0.2571, 0.5598, 0.2722, 0.5485, 0.4455, 0.4477, 0.4547, 0.4158, 0.6282, 0.4764, 0.6134, 0.5479, 0.5968, 0.4708, 0.619, 0.5004, 0.5217, 0.6004, 0.4756, 0.5469, 0.6046, 0.4955, 0.6302, 0.5019, 0.5938, 0.6498, 0.5413, 0.6192, 0.461, 0.3241, 0.4896, 0.3038, 0.6051, 0.4444, 0.5269, 0.4635, 0.5295, 0.4544, 0.5847, 0.4259, 0.6678, 0.5613, 0.5521, 0.6186, 0.5617, 0.5577, 0.5669, 0.5435, 0.636, 0.5894, 0.6159, 0.6167, 0.4385, 0.3236, 0.465, 0.3593, 0.4096, 0.4842, 0.3296, 0.4355, 0.5301, 0.6564, 0.4537, 0.7214, 0.2972, 0.6986, 0.4666, 0.4973, 0.431, 0.4654, 0.4506, 0.4603, 0.4562, 0.5503, 0.4142, 0.5529, 0.4683, 0.4434, 0.4944, 0.4404, 0.5072, 0.576, 0.4534, 0.5776, 0.5136, 0.35, 0.5455, 0.3389, 0.5756, 0.4774, 0.5066, 0.4839, 0.6977, 0.4231, 0.6659, 0.4301, 0.5685, 0.3017, 0.6269, 0.2713, 0.5784, 0.5964, 0.5545, 0.6576, 0.4057, 0.6295, 0.4851, 0.5207, 0.5826, 0.3909, 0.5947, 0.3908, 0.5865, 0.4749, 0.5597, 0.4705, 0.4259, 0.4979, 0.4526, 0.5479, 0.3755, 0.6105, 0.3045, 0.5623, 0.4181, 0.6542, 0.3879, 0.6788, 0.2722, 0.5485, 0.3412, 0.5131, 0.4199, 0.482, 0.4455, 0.4477, 0.6134, 0.5479, 0.5567, 0.6203, 0.5837, 0.4246, 0.5968, 0.4708, 0.4756, 0.5469, 0.4433, 0.4581, 0.5456, 0.4369, 0.6046, 0.4955, 0.5413, 0.6192, 0.4154, 0.5016, 0.4343, 0.3271, 0.461, 0.3241, 0.5269, 0.4635, 0.4709, 0.4685, 0.4855, 0.4587, 0.5295, 0.4544, 0.5521, 0.6186, 0.4613, 0.6206, 0.5493, 0.5765, 0.5617, 0.5577, 0.6159, 0.6167, 0.5841, 0.6482, 0.562, 0.6449, 0.5301, 0.6564, 0.4666, 0.4973, 0.5315, 0.4689, 0.4235, 0.4635, 0.431, 0.4654, 0.4142, 0.5529, 0.3971, 0.5493, 0.4345, 0.4316, 0.4683, 0.4434, 0.4534, 0.5776, 0.3822, 0.5584, 0.491, 0.3498, 0.5136, 0.35, 0.5066, 0.4839, 0.4632, 0.481, 0.6123, 0.5691, 0.5784, 0.5964, 0.4851, 0.5207, 0.5586, 0.4637, 0.5729, 0.3836, 0.5826, 0.3909, 0.5597, 0.4705, 0.5349, 0.4575, 0.591, 0.4395, 0.6941, 0.3569, 0.8343, 0.4332, 0.6019, 0.6165, 0.4223, 0.4642, 0.4259, 0.4979, 0.3045, 0.5623, 0.2449, 0.4541, 0.4813, 0.6457, 0.4181, 0.6542, 0.3412, 0.5131, 0.4661, 0.5029, 0.3892, 0.5065, 0.4199, 0.482, 0.5567, 0.6203, 0.4909, 0.6741, 0.5836, 0.3731, 0.5837, 0.4246, 0.4433, 0.4581, 0.4179, 0.3626, 0.5369, 0.391, 0.5456, 0.4369, 0.4154, 0.5016, 0.3601, 0.4128, 0.3798, 0.3034, 0.4343, 0.3271, 0.4709, 0.4685, 0.3423, 0.4456, 0.4216, 0.4265, 0.4855, 0.4587, 0.4613, 0.6206, 0.3271, 0.5614, 0.5285, 0.5842, 0.5493, 0.5765, 0.5841, 0.6482, 0.5451, 0.6623, 0.5303, 0.3594, 0.5962, 0.3155, 0.7033, 0.4526, 0.5546, 0.5135, 0.5843, 0.6451, 0.562, 0.6449, 0.5315, 0.4689, 0.5783, 0.4645, 0.4013, 0.452, 0.4235, 0.4635, 0.3971, 0.5493, 0.3504, 0.5302, 0.4051, 0.4147, 0.4345, 0.4316, 0.3822, 0.5584, 0.3239, 0.5243, 0.4623, 0.3391, 0.491, 0.3498, 0.4632, 0.481, 0.3631, 0.4612, 0.5112, 0.5598, 0.4302, 0.5947, 0.3187, 0.4639, 0.4811, 0.4182, 0.6688, 0.5591, 0.6123, 0.5691, 0.5586, 0.4637, 0.6688, 0.408, 0.5598, 0.3642, 0.5729, 0.3836, 0.5349, 0.4575, 0.4972, 0.4243, 0.554, 0.4424, 0.591, 0.4395, 0.6019, 0.6165, 0.534, 0.6155, 0.521, 0.6592, 0.4813, 0.6457, 0.4661, 0.5029, 0.5494, 0.5211, 0.3177, 0.5317, 0.3892, 0.5065, 0.4909, 0.6741, 0.3148, 0.7202, 0.5194, 0.5831, 0.5285, 0.5842, 0.5451, 0.6623, 0.5246, 0.6634, 0.5066, 0.3656, 0.5303, 0.3594, 0.5546, 0.5135, 0.5057, 0.5233, 0.6244, 0.6593, 0.5843, 0.6451, 0.5783, 0.4645, 0.6627, 0.4932, 0.3845, 0.4384, 0.4013, 0.452, 0.3504, 0.5302, 0.3113, 0.5072, 0.3893, 0.3954, 0.4051, 0.4147, 0.3239, 0.5243, 0.2846, 0.4942, 0.5447, 0.5574, 0.5112, 0.5598, 0.4811, 0.4182, 0.546, 0.4148, 0.5464, 0.3425, 0.5598, 0.3642, 0.4972, 0.4243, 0.4567, 0.383, 0.5149, 0.4284, 0.554, 0.4424, 0.534, 0.6155, 0.4582, 0.5958, 0.5178, 0.4097, 0.5198, 0.3797, 0.651, 0.3904, 0.6179, 0.4571, 0.5772, 0.6894, 0.521, 0.6592, 0.5494, 0.5211, 0.6706, 0.5594, 0.5997, 0.5718, 0.6201, 0.627, 0.4709, 0.6879, 0.4451, 0.5752, 0.4502, 0.3222, 0.4696, 0.2963, 0.6361, 0.3452, 0.58, 0.4014, 0.3148, 0.7202, 0.4909, 0.6741, 0.5307, 0.7334, 0.4002, 0.7693, 0.3239, 0.5243, 0.3822, 0.5584, 0.3521, 0.6504, 0.2852, 0.5904, 0.5597, 0.4705, 0.5865, 0.4749, 0.5658, 0.6626, 0.5231, 0.6618, 0.7141, 0.4782, 0.6303, 0.4278, 0.6491, 0.345, 0.7471, 0.4552, 0.4597, 0.4813, 0.5274, 0.4464, 0.5819, 0.5913, 0.5264, 0.6281, 0.5804, 0.5064, 0.6179, 0.4571, 0.76, 0.5791, 0.707, 0.6739, 0.5783, 0.4645, 0.5315, 0.4689, 0.5097, 0.404, 0.5862, 0.3815, 0.4661, 0.5029, 0.3412, 0.5131, 0.3248, 0.3893, 0.4708, 0.3644, 0.5269, 0.4635, 0.6051, 0.4444, 0.5914, 0.5416, 0.5303, 0.5984, 0.443, 0.4924, 0.4451, 0.5752, 0.3571, 0.5778, 0.359, 0.4769, 0.5451, 0.6623, 0.5841, 0.6482, 0.6691, 0.8234, 0.5757, 0.8531, 0.6019, 0.6165, 0.8343, 0.4332, 0.8167, 0.5106, 0.6092, 0.6901, 0.3296, 0.4355, 0.4096, 0.4842, 0.3624, 0.5923, 0.2492, 0.4825, 0.2846, 0.4942, 0.3239, 0.5243, 0.2852, 0.5904, 0.2289, 0.5195, 0.5349, 0.4575, 0.5597, 0.4705, 0.5231, 0.6618, 0.4803, 0.6545, 0.5521, 0.6186, 0.6678, 0.5613, 0.6999, 0.5717, 0.5527, 0.6877, 0.4142, 0.5529, 0.4562, 0.5503, 0.47, 0.7368, 0.3982, 0.7386, 0.3456, 0.5003, 0.4597, 0.4813, 0.5264, 0.6281, 0.4106, 0.6431, 0.6627, 0.4932, 0.5783, 0.4645, 0.5862, 0.3815, 0.7102, 0.4422, 0.5494, 0.5211, 0.4661, 0.5029, 0.4708, 0.3644, 0.5612, 0.3913, 0.4709, 0.4685, 0.5269, 0.4635, 0.5303, 0.5984, 0.4752, 0.6066, 0.4716, 0.3807, 0.443, 0.4924, 0.359, 0.4769, 0.3817, 0.328, 0.2843, 0.4756, 0.3113, 0.5072, 0.218, 0.655, 0.16, 0.5812, 0.534, 0.6155, 0.6019, 0.6165, 0.6092, 0.6901, 0.5322, 0.6784, 0.5546, 0.5135, 0.7033, 0.4526, 0.7141, 0.5089, 0.5705, 0.6305, 0.5795, 0.6449, 0.6732, 0.6899, 0.6984, 0.7293, 0.5422, 0.7063, 0.5246, 0.6634, 0.5451, 0.6623, 0.5757, 0.8531, 0.5439, 0.8544, 0.4972, 0.4243, 0.5349, 0.4575, 0.4803, 0.6545, 0.392, 0.6317, 0.4613, 0.6206, 0.5521, 0.6186, 0.5527, 0.6877, 0.4527, 0.6793, 0.3755, 0.6105, 0.4103, 0.631, 0.3442, 0.824, 0.2953, 0.8016, 0.4851, 0.5207, 0.4057, 0.6295, 0.2769, 0.57, 0.3828, 0.4067, 0.8453, 0.6084, 0.6627, 0.4932, 0.7102, 0.4422, 0.8776, 0.6135, 0.636, 0.5894, 0.6508, 0.569, 0.7801, 0.7041, 0.7615, 0.7241, 0.6706, 0.5594, 0.5494, 0.5211, 0.5612, 0.3913, 0.6878, 0.4919, 0.3504, 0.5302, 0.3971, 0.5493, 0.3727, 0.7297, 0.2823, 0.697, 0.3423, 0.4456, 0.4709, 0.4685, 0.4752, 0.6066, 0.3995, 0.5867, 0.5685, 0.3017, 0.4716, 0.3807, 0.3817, 0.328, 0.4834, 0.3533, 0.3971, 0.5493, 0.4142, 0.5529, 0.3982, 0.7386, 0.3727, 0.7297, 0.2561, 0.4269, 0.2843, 0.4756, 0.16, 0.5812, 0.1394, 0.4834, 0.4582, 0.5958, 0.534, 0.6155, 0.5322, 0.6784, 0.4254, 0.6729, 0.6508, 0.569, 0.6762, 0.5322, 0.8182, 0.6738, 0.7801, 0.7041, 0.5057, 0.5233, 0.5546, 0.5135, 0.5705, 0.6305, 0.5107, 0.6478, 0.4417, 0.6436, 0.4814, 0.6561, 0.4614, 0.8508, 0.3924, 0.8378, 0.5066, 0.4839, 0.5756, 0.4774, 0.6257, 0.5519, 0.5048, 0.5869, 0.5217, 0.6004, 0.5795, 0.6449, 0.5422, 0.7063, 0.4727, 0.658, 0.4567, 0.383, 0.4972, 0.4243, 0.392, 0.6317, 0.3296, 0.5363, 0.3271, 0.5614, 0.4613, 0.6206, 0.4527, 0.6793, 0.2895, 0.5779, 0.5586, 0.4637, 0.4851, 0.5207, 0.3828, 0.4067, 0.4768, 0.345, 0.6282, 0.4764, 0.564, 0.3279, 0.6297, 0.301, 0.6814, 0.4646, 0.5765, 0.5533, 0.6568, 0.5073, 0.699, 0.5347, 0.6093, 0.6332, 0.6637, 0.471, 0.6882, 0.462, 0.67, 0.6569, 0.647, 0.6644, 0.6269, 0.2713, 0.5685, 0.3017, 0.4834, 0.3533, 0.6009, 0.3033, 0.5413, 0.6192, 0.5938, 0.6498, 0.5503, 0.7429, 0.4636, 0.7295, 0.4018, 0.5454, 0.4582, 0.5958, 0.4254, 0.6729, 0.362, 0.5977, 0.427, 0.5157, 0.5057, 0.5233, 0.5107, 0.6478, 0.3986, 0.638, 0.4632, 0.481, 0.5066, 0.4839, 0.5048, 0.5869, 0.4511, 0.5825, 0.4756, 0.5469, 0.5217, 0.6004, 0.4727, 0.658, 0.3963, 0.5996, 0.6159, 0.6167, 0.636, 0.5894, 0.7615, 0.7241, 0.7355, 0.7622, 0.4239, 0.338, 0.4567, 0.383, 0.3296, 0.5363, 0.3176, 0.496, 0.585, 0.5655, 0.7307, 0.4522, 0.7384, 0.5138, 0.5973, 0.6244, 0.6688, 0.408, 0.5586, 0.4637, 0.4768, 0.345, 0.5955, 0.3158, 0.6134, 0.5479, 0.6282, 0.4764, 0.6814, 0.4646, 0.6813, 0.5707, 0.4814, 0.6561, 0.5246, 0.6634, 0.5439, 0.8544, 0.4614, 0.8508, 0.5072, 0.576, 0.5765, 0.5533, 0.6093, 0.6332, 0.5213, 0.6754, 0.642, 0.4711, 0.6637, 0.471, 0.647, 0.6644, 0.6271, 0.6537, 0.4811, 0.4182, 0.3187, 0.4639, 0.2657, 0.4345, 0.4622, 0.3292, 0.4154, 0.5016, 0.5413, 0.6192, 0.4636, 0.7295, 0.3379, 0.6107, 0.3355, 0.425, 0.4018, 0.5454, 0.362, 0.5977, 0.299, 0.4187, 0.3113, 0.5072, 0.3504, 0.5302, 0.2823, 0.697, 0.218, 0.655, 0.3221, 0.4554, 0.427, 0.5157, 0.3986, 0.638, 0.2766, 0.5504, 0.3631, 0.4612, 0.4632, 0.481, 0.4511, 0.5825, 0.3631, 0.5454, 0.4433, 0.4581, 0.4756, 0.5469, 0.3963, 0.5996, 0.3694, 0.5119, 0.5066, 0.5695, 0.585, 0.5655, 0.5973, 0.6244, 0.5242, 0.6337, 0.586, 0.4825, 0.6853, 0.4324, 0.7101, 0.5404, 0.6201, 0.6047, 0.5567, 0.6203, 0.6134, 0.5479, 0.6813, 0.5707, 0.5959, 0.6635, 0.4534, 0.5776, 0.5072, 0.576, 0.5213, 0.6754, 0.4433, 0.6636, 0.6164, 0.4722, 0.642, 0.4711, 0.6271, 0.6537, 0.6026, 0.6527, 0.546, 0.4148, 0.4811, 0.4182, 0.4622, 0.3292, 0.5453, 0.3231, 0.3601, 0.4128, 0.4154, 0.5016, 0.3379, 0.6107, 0.3147, 0.5099, 0.4666, 0.4973, 0.2972, 0.6986, 0.2736, 0.6687, 0.4277, 0.4252, 0.2722, 0.5485, 0.2571, 0.5598, 0.2063, 0.5042, 0.2119, 0.4988, 0.4849, 0.4976, 0.5674, 0.4935, 0.5806, 0.6396, 0.4718, 0.6751, 0.4179, 0.3626, 0.4433, 0.4581, 0.3694, 0.5119, 0.3576, 0.336, 0.3045, 0.5623, 0.3755, 0.6105, 0.2953, 0.8016, 0.1875, 0.7184, 0.449, 0.565, 0.5066, 0.5695, 0.5242, 0.6337, 0.4529, 0.6256, 0.4103, 0.631, 0.4417, 0.6436, 0.3924, 0.8378, 0.3442, 0.824, 0.5841, 0.6482, 0.6159, 0.6167, 0.7355, 0.7622, 0.6691, 0.8234, 0.5004, 0.5017, 0.586, 0.4825, 0.6201, 0.6047, 0.4967, 0.6482, 0.4909, 0.6741, 0.5567, 0.6203, 0.5959, 0.6635, 0.5307, 0.7334, 0.3822, 0.5584, 0.4534, 0.5776, 0.4433, 0.6636, 0.3521, 0.6504, 0.5135, 0.5374, 0.5804, 0.5064, 0.707, 0.6739, 0.5698, 0.7383, 0.6762, 0.5322, 0.6942, 0.4925, 0.8378, 0.6368, 0.8182, 0.6738, 0.5865, 0.4749, 0.6164, 0.4722, 0.6026, 0.6527, 0.5658, 0.6626, 0.6303, 0.4278, 0.546, 0.4148, 0.5453, 0.3231, 0.6491, 0.345, 0.58, 0.4014, 0.6361, 0.3452, 0.6642, 0.4112, 0.6391, 0.5068, 0.5315, 0.4689, 0.4666, 0.4973, 0.4277, 0.4252, 0.5097, 0.404, 0.3412, 0.5131, 0.2722, 0.5485, 0.2119, 0.4988, 0.3248, 0.3893, 0.2449, 0.4541, 0.3045, 0.5623, 0.1875, 0.7184, 0.1264, 0.5572, 0.6179, 0.4571, 0.651, 0.3904, 0.7858, 0.4767, 0.76, 0.5791, 0.445, 0.4859, 0.4849, 0.4976, 0.4718, 0.6751, 0.4323, 0.669, 0.4451, 0.5752, 0.4709, 0.6879, 0.4659, 0.7623, 0.3571, 0.5778, 0.253, 0.5019, 0.449, 0.565, 0.4529, 0.6256, 0.2248, 0.5033, 0.4562, 0.5503, 0.5135, 0.5374, 0.5698, 0.7383, 0.47, 0.7368, 0.4096, 0.4842, 0.5004, 0.5017, 0.4967, 0.6482, 0.3624, 0.5923, 0.4254, 0.6729, 0.5322, 0.6784, 0.5306, 0.7381, 0.4065, 0.746, 0.1875, 0.7184, 0.2953, 0.8016, 0.2726, 0.8292, 0.1657, 0.7605, 0.5107, 0.6478, 0.5705, 0.6305, 0.5847, 0.6668, 0.5169, 0.6916, 0.5048, 0.5869, 0.6257, 0.5519, 0.6275, 0.5658, 0.4999, 0.6197, 0.4727, 0.658, 0.5422, 0.7063, 0.5342, 0.75, 0.4519, 0.6854, 0.3982, 0.7386, 0.47, 0.7368, 0.4668, 0.7496, 0.3897, 0.7537, 0.3296, 0.5363, 0.392, 0.6317, 0.3813, 0.6463, 0.3215, 0.5336, 0.2895, 0.5779, 0.4527, 0.6793, 0.4473, 0.7119, 0.2833, 0.5854, 0.4768, 0.345, 0.3828, 0.4067, 0.3665, 0.3887, 0.4717, 0.3222, 0.6814, 0.4646, 0.6297, 0.301, 0.6378, 0.298, 0.723, 0.4207, 0.6093, 0.6332, 0.699, 0.5347, 0.7062, 0.54, 0.624, 0.6659, 0.707, 0.6739, 0.76, 0.5791, 0.7727, 0.5918, 0.7253, 0.6883, 0.647, 0.6644, 0.67, 0.6569, 0.67, 0.6645, 0.6472, 0.6758, 0.6009, 0.3033, 0.4834, 0.3533, 0.4626, 0.3356, 0.5962, 0.2942, 0.4636, 0.7295, 0.5503, 0.7429, 0.5531, 0.7523, 0.4492, 0.7485, 0.362, 0.5977, 0.4254, 0.6729, 0.4065, 0.746, 0.3325, 0.6319, 0.2953, 0.8016, 0.3442, 0.824, 0.3367, 0.8345, 0.2726, 0.8292, 0.3986, 0.638, 0.5107, 0.6478, 0.5169, 0.6916, 0.3911, 0.676, 0.4511, 0.5825, 0.5048, 0.5869, 0.4999, 0.6197, 0.4394, 0.6174, 0.3963, 0.5996, 0.4727, 0.658, 0.4519, 0.6854, 0.3587, 0.6376, 0.47, 0.7368, 0.5698, 0.7383, 0.5759, 0.7537, 0.4668, 0.7496, 0.3176, 0.496, 0.3296, 0.5363, 0.3215, 0.5336, 0.3134, 0.4928, 0.5973, 0.6244, 0.7384, 0.5138, 0.7112, 0.5747, 0.6211, 0.6766, 0.5955, 0.3158, 0.4768, 0.345, 0.4717, 0.3222, 0.6014, 0.3054, 0.6813, 0.5707, 0.6814, 0.4646, 0.723, 0.4207, 0.7214, 0.5908, 0.6691, 0.8234, 0.7355, 0.7622, 0.7393, 0.7729, 0.6722, 0.8411, 0.5213, 0.6754, 0.6093, 0.6332, 0.624, 0.6659, 0.5224, 0.7252, 0.6271, 0.6537, 0.647, 0.6644, 0.6472, 0.6758, 0.6276, 0.6615, 0.4622, 0.3292, 0.2657, 0.4345, 0.251, 0.4226, 0.4563, 0.2915, 0.3379, 0.6107, 0.4636, 0.7295, 0.4492, 0.7485, 0.309, 0.6146, 0.299, 0.4187, 0.362, 0.5977, 0.3325, 0.6319, 0.2923, 0.4264, 0.3442, 0.824, 0.3924, 0.8378, 0.3878, 0.8478, 0.3367, 0.8345, 0.2766, 0.5504, 0.3986, 0.638, 0.3911, 0.676, 0.2738, 0.554, 0.3631, 0.5454, 0.4511, 0.5825, 0.4394, 0.6174, 0.375, 0.5681, 0.3694, 0.5119, 0.3963, 0.5996, 0.3587, 0.6376, 0.3345, 0.5244, 0.7801, 0.7041, 0.8182, 0.6738, 0.8288, 0.6769, 0.7857, 0.7086, 0.5242, 0.6337, 0.5973, 0.6244, 0.6211, 0.6766, 0.5346, 0.6846, 0.6201, 0.6047, 0.7101, 0.5404, 0.7149, 0.5428, 0.6307, 0.632, 0.5959, 0.6635, 0.6813, 0.5707, 0.7214, 0.5908, 0.6118, 0.6865, 0.218, 0.655, 0.2823, 0.697, 0.27, 0.7148, 0.2004, 0.6709, 0.4433, 0.6636, 0.5213, 0.6754, 0.5224, 0.7252, 0.437, 0.6984, 0.6026, 0.6527, 0.6271, 0.6537, 0.6276, 0.6615, 0.6006, 0.6607, 0.5453, 0.3231, 0.4622, 0.3292, 0.4563, 0.2915, 0.5517, 0.2808, 0.3147, 0.5099, 0.3379, 0.6107, 0.309, 0.6146, 0.3044, 0.5041, 0.4277, 0.4252, 0.2736, 0.6687, 0.2498, 0.6024, 0.3865, 0.3728, 0.3924, 0.8378, 0.4614, 0.8508, 0.4622, 0.8611, 0.3878, 0.8478, 0.2119, 0.4988, 0.2063, 0.5042, 0.1987, 0.4989, 0.2001, 0.4898, 0.4718, 0.6751, 0.5806, 0.6396, 0.5837, 0.6448, 0.4749, 0.6976, 0.3576, 0.336, 0.3694, 0.5119, 0.3345, 0.5244, 0.3473, 0.3344, 0.76, 0.5791, 0.7858, 0.4767, 0.7938, 0.4763, 0.7727, 0.5918, 0.4529, 0.6256, 0.5242, 0.6337, 0.5346, 0.6846, 0.4491, 0.6846, 0.4967, 0.6482, 0.6201, 0.6047, 0.6307, 0.632, 0.4897, 0.6886, 0.5307, 0.7334, 0.5959, 0.6635, 0.6118, 0.6865, 0.5491, 0.7887, 0.2823, 0.697, 0.3727, 0.7297, 0.3666, 0.7473, 0.27, 0.7148, 0.3521, 0.6504, 0.4433, 0.6636, 0.437, 0.6984, 0.3393, 0.6989, 0.5658, 0.6626, 0.6026, 0.6527, 0.6006, 0.6607, 0.5618, 0.6737, 0.6491, 0.345, 0.5453, 0.3231, 0.5517, 0.2808, 0.6689, 0.3065, 0.6391, 0.5068, 0.6642, 0.4112, 0.667, 0.4107, 0.652, 0.5126, 0.5097, 0.404, 0.4277, 0.4252, 0.3865, 0.3728, 0.488, 0.3619, 0.1264, 0.5572, 0.1875, 0.7184, 0.1657, 0.7605, 0.115, 0.5552, 0.3248, 0.3893, 0.2119, 0.4988, 0.2001, 0.4898, 0.3062, 0.3694, 0.4323, 0.669, 0.4718, 0.6751, 0.4749, 0.6976, 0.4323, 0.6884, 0.3571, 0.5778, 0.4659, 0.7623, 0.4568, 0.7697, 0.3148, 0.5886, 0.7615, 0.7241, 0.7801, 0.7041, 0.7857, 0.7086, 0.7658, 0.7304, 0.2248, 0.5033, 0.4529, 0.6256, 0.4491, 0.6846, 0.2144, 0.5175, 0.3624, 0.5923, 0.4967, 0.6482, 0.4897, 0.6886, 0.3437, 0.6178, 0.4002, 0.7693, 0.5307, 0.7334, 0.5491, 0.7887, 0.422, 0.779, 0.5698, 0.7383, 0.707, 0.6739, 0.7253, 0.6883, 0.5759, 0.7537, 0.2852, 0.5904, 0.3521, 0.6504, 0.3393, 0.6989, 0.2619, 0.6091, 0.5231, 0.6618, 0.5658, 0.6626, 0.5618, 0.6737, 0.5232, 0.6758, 0.7471, 0.4552, 0.6491, 0.345, 0.6689, 0.3065, 0.7537, 0.4489, 0.5264, 0.6281, 0.5819, 0.5913, 0.6019, 0.6053, 0.54, 0.651, 0.5862, 0.3815, 0.5097, 0.404, 0.488, 0.3619, 0.5927, 0.3162, 0.4614, 0.8508, 0.5439, 0.8544, 0.5501, 0.8661, 0.4622, 0.8611, 0.4708, 0.3644, 0.3248, 0.3893, 0.3062, 0.3694, 0.467, 0.3329, 0.5303, 0.5984, 0.5914, 0.5416, 0.5952, 0.544, 0.5503, 0.62, 0.359, 0.4769, 0.3571, 0.5778, 0.3148, 0.5886, 0.3148, 0.4713, 0.8182, 0.6738, 0.8378, 0.6368, 0.8496, 0.6373, 0.8288, 0.6769, 0.6092, 0.6901, 0.8167, 0.5106, 0.8037, 0.576, 0.6236, 0.746, 0.2492, 0.4825, 0.3624, 0.5923, 0.3437, 0.6178, 0.2397, 0.4868, 0.7355, 0.7622, 0.7615, 0.7241, 0.7658, 0.7304, 0.7393, 0.7729, 0.2289, 0.5195, 0.2852, 0.5904, 0.2619, 0.6091, 0.2211, 0.5228, 0.4803, 0.6545, 0.5231, 0.6618, 0.5232, 0.6758, 0.4855, 0.6654, 0.5527, 0.6877, 0.6999, 0.5717, 0.7059, 0.5817, 0.5588, 0.7374, 0.4106, 0.6431, 0.5264, 0.6281, 0.54, 0.651, 0.4091, 0.651, 0.7102, 0.4422, 0.5862, 0.3815, 0.5927, 0.3162, 0.7548, 0.4125, 0.5439, 0.8544, 0.5757, 0.8531, 0.5786, 0.868, 0.5501, 0.8661, 0.5612, 0.3913, 0.4708, 0.3644, 0.467, 0.3329, 0.5726, 0.3665, 0.4752, 0.6066, 0.5303, 0.5984, 0.5503, 0.62, 0.4826, 0.6382, 0.3817, 0.328, 0.359, 0.4769, 0.3148, 0.4713, 0.3382, 0.304, 0.16, 0.5812, 0.218, 0.655, 0.2004, 0.6709, 0.153, 0.6028, 0.5322, 0.6784, 0.6092, 0.6901, 0.6236, 0.746, 0.5306, 0.7381, 0.5705, 0.6305, 0.7141, 0.5089, 0.7182, 0.511, 0.5847, 0.6668, 0.3727, 0.7297, 0.3982, 0.7386, 0.3897, 0.7537, 0.3666, 0.7473, 0.5422, 0.7063, 0.6984, 0.7293, 0.7002, 0.7378, 0.5342, 0.75, 0.392, 0.6317, 0.4803, 0.6545, 0.4855, 0.6654, 0.3813, 0.6463, 0.4527, 0.6793, 0.5527, 0.6877, 0.5588, 0.7374, 0.4473, 0.7119, 0.3828, 0.4067, 0.2769, 0.57, 0.273, 0.5694, 0.3665, 0.3887, 0.8776, 0.6135, 0.7102, 0.4422, 0.7548, 0.4125, 0.8848, 0.6095, 0.5757, 0.8531, 0.6691, 0.8234, 0.6722, 0.8411, 0.5786, 0.868, 0.6878, 0.4919, 0.5612, 0.3913, 0.5726, 0.3665, 0.6943, 0.489, 0.3995, 0.5867, 0.4752, 0.6066, 0.4826, 0.6382, 0.3978, 0.5899, 0.4834, 0.3533, 0.3817, 0.328, 0.3382, 0.304, 0.4626, 0.3356, 0.1394, 0.4834, 0.16, 0.5812, 0.153, 0.6028, 0.1307, 0.4844, 0.562, 0.6449, 0.5843, 0.6451, 0.5842, 0.741, 0.576, 0.7409, 0.4235, 0.4635, 0.4013, 0.452, 0.4265, 0.4231, 0.4371, 0.4307, 0.4345, 0.4316, 0.4051, 0.4147, 0.4545, 0.3585, 0.4653, 0.3654, 0.5365, 0.3601, 0.5038, 0.3679, 0.5118, 0.3271, 0.5237, 0.3238, 0.4302, 0.5947, 0.5112, 0.5598, 0.5244, 0.6323, 0.4957, 0.6468, 0.6123, 0.5691, 0.6688, 0.5591, 0.6521, 0.6128, 0.6307, 0.6143, 0.5464, 0.3425, 0.5438, 0.3189, 0.5725, 0.3313, 0.5718, 0.3407, 0.591, 0.4395, 0.554, 0.4424, 0.5619, 0.3344, 0.5758, 0.3331, 0.4813, 0.6457, 0.521, 0.6592, 0.5015, 0.7149, 0.4856, 0.7094, 0.3892, 0.5065, 0.3177, 0.5317, 0.3148, 0.4262, 0.3406, 0.418, 0.6243, 0.3797, 0.6163, 0.3809, 0.6073, 0.3615, 0.6108, 0.3609, 0.5285, 0.5842, 0.5194, 0.5831, 0.5172, 0.5517, 0.5223, 0.552, 0.5303, 0.3594, 0.5066, 0.3656, 0.5024, 0.2911, 0.5116, 0.2885, 0.5843, 0.6451, 0.6244, 0.6593, 0.5993, 0.7464, 0.5842, 0.741, 0.4013, 0.452, 0.3845, 0.4384, 0.4191, 0.4154, 0.4265, 0.4231, 0.4051, 0.4147, 0.3893, 0.3954, 0.4492, 0.3509, 0.4545, 0.3585, 0.5038, 0.3679, 0.4894, 0.3599, 0.5067, 0.3239, 0.5118, 0.3271, 0.5112, 0.5598, 0.5447, 0.5574, 0.537, 0.6314, 0.5244, 0.6323, 0.554, 0.4424, 0.5149, 0.4284, 0.5469, 0.3292, 0.5619, 0.3344, 0.5198, 0.3797, 0.5178, 0.4097, 0.4829, 0.4019, 0.4831, 0.3899, 0.521, 0.6592, 0.5772, 0.6894, 0.5213, 0.7275, 0.5015, 0.7149, 0.6201, 0.627, 0.5997, 0.5718, 0.6815, 0.5573, 0.69, 0.5772, 0.4502, 0.3222, 0.4319, 0.3482, 0.3933, 0.3143, 0.3998, 0.304, 0.6163, 0.3809, 0.6063, 0.3846, 0.6027, 0.363, 0.6073, 0.3615, 0.5795, 0.3251, 0.5242, 0.3862, 0.4751, 0.3026, 0.4947, 0.2799, 0.5194, 0.5831, 0.4973, 0.5763, 0.5031, 0.5506, 0.5172, 0.5517, 0.5066, 0.3656, 0.4651, 0.3555, 0.4863, 0.287, 0.5024, 0.2911, 0.6244, 0.6593, 0.7032, 0.7223, 0.6277, 0.7703, 0.5993, 0.7464, 0.3845, 0.4384, 0.3778, 0.4202, 0.4166, 0.407, 0.4191, 0.4154, 0.5447, 0.5574, 0.586, 0.5662, 0.5525, 0.6351, 0.537, 0.6314, 0.5765, 0.4976, 0.5777, 0.5162, 0.5536, 0.52, 0.552, 0.513, 0.591, 0.323, 0.5531, 0.3584, 0.5322, 0.3019, 0.5462, 0.2877, 0.5149, 0.4284, 0.4849, 0.3985, 0.5358, 0.3175, 0.5469, 0.3292, 0.5178, 0.4097, 0.51, 0.4361, 0.4793, 0.4142, 0.4829, 0.4019, 0.5997, 0.5718, 0.5963, 0.5281, 0.6799, 0.5404, 0.6815, 0.5573, 0.4319, 0.3482, 0.4013, 0.3642, 0.3813, 0.3209, 0.3933, 0.3143, 0.6063, 0.3846, 0.5947, 0.3908, 0.5968, 0.3657, 0.6027, 0.363, 0.5242, 0.3862, 0.4732, 0.41, 0.4562, 0.312, 0.4751, 0.3026, 0.4651, 0.3555, 0.427, 0.3148, 0.4725, 0.2709, 0.4863, 0.287, 0.4973, 0.5763, 0.4785, 0.5681, 0.4934, 0.5447, 0.5031, 0.5506, 0.3778, 0.4202, 0.38, 0.3958, 0.4188, 0.3975, 0.4166, 0.407, 0.7025, 0.5341, 0.651, 0.5221, 0.6832, 0.4442, 0.7025, 0.4474, 0.4896, 0.3038, 0.461, 0.3241, 0.4281, 0.2688, 0.4381, 0.2606, 0.586, 0.5662, 0.6237, 0.5963, 0.5659, 0.6468, 0.5525, 0.6351, 0.5531, 0.3584, 0.5118, 0.3767, 0.5149, 0.3094, 0.5322, 0.3019, 0.5777, 0.5162, 0.5711, 0.5335, 0.5514, 0.5282, 0.5536, 0.52, 0.4849, 0.3985, 0.45, 0.3402, 0.5239, 0.2954, 0.5358, 0.3175, 0.51, 0.4361, 0.4777, 0.4554, 0.4643, 0.4264, 0.4793, 0.4142, 0.5609, 0.3956, 0.528, 0.4271, 0.5016, 0.3634, 0.5133, 0.3509, 0.5455, 0.3389, 0.5136, 0.35, 0.5179, 0.2855, 0.5294, 0.2808, 0.5963, 0.5281, 0.6179, 0.4735, 0.6879, 0.5187, 0.6799, 0.5404, 0.4013, 0.3642, 0.3518, 0.358, 0.3625, 0.3179, 0.3813, 0.3209, 0.5947, 0.3908, 0.5826, 0.3909, 0.5903, 0.3651, 0.5968, 0.3657, 0.4732, 0.41, 0.4485, 0.4086, 0.4471, 0.3114, 0.4562, 0.312, 0.4785, 0.5681, 0.465, 0.5606, 0.4865, 0.54, 0.4934, 0.5447, 0.4491, 0.3492, 0.4547, 0.4158, 0.3643, 0.385, 0.3617, 0.3612, 0.651, 0.5221, 0.619, 0.5004, 0.6707, 0.436, 0.6832, 0.4442, 0.461, 0.3241, 0.4343, 0.3271, 0.4181, 0.27, 0.4281, 0.2688, 0.5711, 0.5335, 0.5669, 0.5435, 0.5498, 0.5329, 0.5514, 0.5282, 0.5118, 0.3767, 0.465, 0.3593, 0.4954, 0.3022, 0.5149, 0.3094, 0.4777, 0.4554, 0.4506, 0.4603, 0.4509, 0.4302, 0.4643, 0.4264, 0.528, 0.4271, 0.4944, 0.4404, 0.4885, 0.3688, 0.5016, 0.3634, 0.5136, 0.35, 0.491, 0.3498, 0.5095, 0.2853, 0.5179, 0.2855, 0.6179, 0.4735, 0.6659, 0.4301, 0.7067, 0.5017, 0.6879, 0.5187, 0.5826, 0.3909, 0.5729, 0.3836, 0.5848, 0.3614, 0.5903, 0.3651, 0.4485, 0.4086, 0.3618, 0.3637, 0.4152, 0.2937, 0.4471, 0.3114, 0.465, 0.5606, 0.4526, 0.5479, 0.4812, 0.5328, 0.4865, 0.54, 0.384, 0.6862, 0.3879, 0.6788, 0.4485, 0.7246, 0.4473, 0.7275, 0.4547, 0.4158, 0.4455, 0.4477, 0.3611, 0.3968, 0.3643, 0.385, 0.619, 0.5004, 0.5968, 0.4708, 0.6621, 0.4247, 0.6707, 0.436, 0.6302, 0.5019, 0.6046, 0.4955, 0.6205, 0.4436, 0.6302, 0.4453, 0.4343, 0.3271, 0.3798, 0.3034, 0.398, 0.2606, 0.4181, 0.27, 0.5847, 0.4259, 0.5295, 0.4544, 0.5171, 0.3683, 0.5368, 0.3575, 0.5669, 0.5435, 0.5617, 0.5577, 0.5463, 0.5398, 0.5498, 0.5329, 0.465, 0.3593, 0.4385, 0.3236, 0.4862, 0.2877, 0.4954, 0.3022, 0.4537, 0.7214, 0.5301, 0.6564, 0.5642, 0.7453, 0.5377, 0.7703, 0.4944, 0.4404, 0.4683, 0.4434, 0.4785, 0.3699, 0.4885, 0.3688, 0.4506, 0.4603, 0.431, 0.4654, 0.4405, 0.4317, 0.4509, 0.4302, 0.491, 0.3498, 0.4623, 0.3391, 0.4994, 0.2808, 0.5095, 0.2853, 0.6659, 0.4301, 0.6977, 0.4231, 0.7187, 0.5, 0.7067, 0.5017, 0.5545, 0.6576, 0.5784, 0.5964, 0.6173, 0.6262, 0.6104, 0.6499, 0.5729, 0.3836, 0.5598, 0.3642, 0.5766, 0.352, 0.5848, 0.3614, 0.4526, 0.5479, 0.4259, 0.4979, 0.4728, 0.5082, 0.4812, 0.5328, 0.3879, 0.6788, 0.4181, 0.6542, 0.4595, 0.7145, 0.4485, 0.7246, 0.4455, 0.4477, 0.4199, 0.482, 0.3519, 0.4092, 0.3611, 0.3968, 0.5968, 0.4708, 0.5837, 0.4246, 0.6573, 0.4067, 0.6621, 0.4247, 0.6046, 0.4955, 0.5456, 0.4369, 0.5984, 0.4193, 0.6205, 0.4436, 0.5295, 0.4544, 0.4855, 0.4587, 0.5009, 0.3699, 0.5171, 0.3683, 0.5617, 0.5577, 0.5493, 0.5765, 0.5362, 0.5492, 0.5463, 0.5398, 0.5301, 0.6564, 0.562, 0.6449, 0.576, 0.7409, 0.5642, 0.7453, 0.431, 0.4654, 0.4235, 0.4635, 0.4371, 0.4307, 0.4405, 0.4317, 0.4683, 0.4434, 0.4345, 0.4316, 0.4653, 0.3654, 0.4785, 0.3699, 0.5784, 0.5964, 0.6123, 0.5691, 0.6307, 0.6143, 0.6173, 0.6262, 0.5598, 0.3642, 0.5464, 0.3425, 0.5718, 0.3407, 0.5766, 0.352, 0.6941, 0.3569, 0.591, 0.4395, 0.5758, 0.3331, 0.6138, 0.3015, 0.4259, 0.4979, 0.4223, 0.4642, 0.4736, 0.4952, 0.4728, 0.5082, 0.4181, 0.6542, 0.4813, 0.6457, 0.4856, 0.7094, 0.4595, 0.7145, 0.4199, 0.482, 0.3892, 0.5065, 0.3406, 0.418, 0.3519, 0.4092, 0.5837, 0.4246, 0.5836, 0.3731, 0.6582, 0.3878, 0.6573, 0.4067, 0.5456, 0.4369, 0.5369, 0.391, 0.597, 0.4022, 0.5984, 0.4193, 0.6301, 0.371, 0.6243, 0.3797, 0.6108, 0.3609, 0.6125, 0.3572, 0.4855, 0.4587, 0.4216, 0.4265, 0.478, 0.3575, 0.5009, 0.3699, 0.5493, 0.5765, 0.5285, 0.5842, 0.5223, 0.552, 0.5362, 0.5492, 0.5962, 0.3155, 0.5303, 0.3594, 0.5116, 0.2885, 0.5355, 0.2709, 0.4319, 0.3482, 0.4502, 0.3222, 0.58, 0.4014, 0.5274, 0.4464, 0.5274, 0.4464, 0.58, 0.4014, 0.6391, 0.5068, 0.5819, 0.5913, 0.5819, 0.5913, 0.6391, 0.5068, 0.652, 0.5126, 0.6019, 0.6053, 0.4696, 0.2963, 0.4502, 0.3222, 0.3998, 0.304, 0.4065, 0.294])
me_mesh.materials.append(mat_thamaramottu)
me_mesh.use_remesh_preserve_volume = False
me_mesh.use_remesh_preserve_attributes = False
me_mesh.use_mirror_vertex_groups = False
me_mesh.update()
me_cube_001 = bpy.data.meshes.new('Cube.001')
me_cube_001.from_pydata([], [], [])
me_cube_001.use_remesh_preserve_volume = False
me_cube_001.use_remesh_preserve_attributes = False
me_cube_001.use_mirror_vertex_groups = False
me_cube_001.update()
me_plane_013 = bpy.data.meshes.new('Plane.013')
me_plane_013.from_pydata([(-2.211, -3.856, 0.0), (-2.533, -3.794, 2.359e-08), (-2.754, -3.634, 3.968e-08), (-2.887, -3.402, 4.944e-08), (-3.097, -3.302, 6.478e-08), (-3.192, -3.207, 7.172e-08), (-3.287, -3.057, 7.866e-08), (-3.351, -2.811, 8.329e-08), (-3.509, -2.526, 9.486e-08), (-3.556, -2.32, 9.833e-08), (-3.612, -2.178, 1.024e-07), (-3.612, -2.083, 1.024e-07), (-3.683, -1.893, 1.076e-07), (-3.667, -1.64, 1.076e-07), (-3.659, -1.094, 1.076e-07), (-3.73, -0.9035, 1.076e-07), (-3.659, -0.7611, 1.076e-07), (-3.445, -0.6107, 1.076e-07), (-3.237, -0.3125, 0.01022), (-2.965, 0.3278, 0.05444), (-2.484, 0.6365, 0.001884), (-1.744, 0.9962, -0.01784), (-1.266, 1.187, -0.01804), (-0.9554, 1.257, -0.04801), (-0.6473, 1.23, -0.1048), (-0.4456, 1.249, -0.1127), (-2.006, -3.856, -1.793e-08), (-2.258, -3.704, -0.6078), (-2.396, -3.444, -0.6078), (-2.577, -3.291, -0.6078), (-2.704, -3.013, -0.6078), (-2.815, -2.873, -0.6078), (-2.943, -2.745, -0.6078), (-3.064, -2.648, -0.6078), (-3.22, -2.521, -0.6078), (-3.286, -2.381, -0.6077), (-3.386, -2.248, -0.6078), (-3.319, -2.104, -0.6077), (-3.13, -1.898, -0.6078), (-3.159, -1.703, -0.6078), (-3.181, -1.5, -0.6078), (-3.197, -1.091, -0.6078), (-3.663, -1.373, 1.076e-07), (-3.201, -1.303, -0.6078), (-3.219, -0.9141, -0.6078), (-3.185, -0.8119, -0.6078), (-3.036, -0.6642, -0.6069), (-2.948, -0.5589, -0.5984), (-2.52, -0.3527, -0.6146), (-2.205, -0.1559, -0.6268), (-1.748, 0.3283, -0.6521), (-1.125, 0.8062, -0.6669), (-0.7889, 0.953, -0.6631), (-0.3655, 1.208, -0.1153), (-0.4788, 1.066, -0.6612), (-2.028, -3.814, -0.6078), (-1.396, 0.6709, -0.6779), (-0.5823, 1.019, -0.6643), (-0.6291, 0.9505, -0.0614), (-3.658, -1.352, 0.0646), (-0.7446, 1.022, -0.04866), (-0.9353, 1.0, -0.02863), (-1.222, 1.021, 0.03035), (-1.496, 0.9615, 0.04618), (-1.919, 0.7898, 0.05323), (-2.599, 0.4717, 0.07356), (-3.029, 0.1881, 0.1131), (-3.27, -0.3956, 0.06859), (-3.461, -0.6625, 0.0646), (-3.654, -0.7984, 0.0646), (-3.719, -0.9272, 0.0646), (-3.654, -1.099, 0.0646), (-3.661, -1.593, 0.0646), (-3.676, -1.821, 0.0646), (-3.611, -1.993, 0.0646), (-3.611, -2.079, 0.0646), (-3.771, -2.178, 0.1704), (-3.771, -2.083, 0.1704), (-3.842, -1.893, 0.1704), (-3.827, -1.64, 0.1704), (-3.819, -1.094, 0.1704), (-3.89, -0.9035, 0.1704), (-3.819, -0.7611, 0.1704), (-3.605, -0.6107, 0.1704), (-3.391, -0.3178, 0.1773), (-3.123, 0.3265, 0.2428), (-2.655, 0.6483, 0.1992), (-1.898, 0.9962, 0.1584), (-1.436, 1.186, 0.144), (-1.136, 1.25, 0.1304), (-0.8134, 1.231, 0.0555), (-0.591, 1.26, 0.02447), (-3.823, -1.373, 0.1704), (-0.4172, 1.134, -0.009179), (-0.8184, 1.486, -0.2921), (-4.386, -1.149, -0.04614), (-1.097, 1.539, -0.255), (-1.348, 1.499, -0.2048), (-1.682, 1.52, -0.1121), (-1.984, 1.458, -0.09809), (-2.438, 1.265, -0.06515), (-3.194, 0.9073, 0.04086), (-3.663, 0.5713, 0.1187), (-3.947, -0.07336, 0.002487), (-4.165, -0.3737, -0.04864), (-4.382, -0.5243, -0.04088), (-4.455, -0.6693, -0.04075), (-4.382, -0.8636, -0.04346), (-4.39, -1.421, -0.04663), (-4.406, -1.68, -0.05013), (-4.334, -1.875, -0.05779), (-4.334, -1.972, -0.05703), (-0.7739, 0.6792, -1.512), (-1.461, 0.3791, -1.605), (-2.015, -3.468, -1.464), (-0.685, 0.7197, -1.51), (-0.9511, 0.6227, -1.511), (-1.237, 0.4963, -1.539), (-1.755, 0.08383, -1.649), (-2.16, -0.3314, -1.529), (-2.434, -0.5366, -1.553), (-2.797, -0.7681, -1.655), (-2.872, -0.8628, -1.671), (-3.0, -0.9798, -1.651), (-3.031, -1.057, -1.629), (-3.019, -1.344, -1.53), (-3.014, -1.191, -1.589), (-3.005, -1.494, -1.48), (-2.989, -1.667, -1.447), (-2.969, -1.844, -1.432), (-3.135, -2.033, -1.414), (-3.195, -2.16, -1.408), (-3.11, -2.277, -1.404), (-3.052, -2.395, -1.408), (-2.915, -2.496, -1.419), (-2.808, -2.572, -1.431), (-2.694, -2.672, -1.446), (-2.596, -2.784, -1.458), (-2.485, -3.019, -1.464), (-2.33, -3.151, -1.464), (-2.212, -3.374, -1.464), (-2.072, -2.375, -4.102), (-2.132, -2.264, -4.102), (-2.209, -2.198, -4.102), (-2.264, -2.078, -4.102), (-2.311, -2.018, -4.102), (-2.366, -1.963, -4.102), (-2.419, -1.921, -4.102), (-2.485, -1.867, -4.102), (-2.514, -1.807, -4.102), (-2.557, -1.75, -4.102), (-2.528, -1.688, -4.102), (-2.447, -1.599, -4.102), (-2.459, -1.515, -4.102), (-2.469, -1.428, -4.102), (-2.476, -1.253, -4.102), (-2.477, -1.344, -4.102), (-2.485, -1.176, -4.102), (-2.47, -1.133, -4.102), (-2.406, -1.069, -4.102), (-2.369, -1.024, -4.098), (-2.185, -0.9352, -4.105), (-2.049, -0.8506, -4.11), (-1.853, -0.6426, -4.121), (-1.585, -0.4373, -4.128), (-1.441, -0.3742, -4.126), (-1.308, -0.3256, -4.125), (-1.974, -2.423, -4.102), (-1.702, -0.4954, -4.132), (-1.352, -0.3459, -4.127), (-2.88, -1.296, -2.694), (-2.868, -1.43, -2.655), (-2.874, -1.151, -2.735), (-2.174, -3.104, -2.78), (-2.004, -3.185, -2.78), (-2.276, -2.911, -2.78), (-2.411, -2.797, -2.78), (-2.505, -2.591, -2.78), (-2.588, -2.483, -2.768), (-2.685, -2.382, -2.746), (-2.776, -2.303, -2.725), (-2.893, -2.202, -2.7), (-2.944, -2.091, -2.676), (-3.02, -1.987, -2.661), (-2.971, -1.873, -2.635), (-2.833, -1.713, -2.613), (-2.854, -1.572, -2.625), (-2.889, -1.028, -2.764), (-2.862, -0.9551, -2.774), (-2.751, -0.847, -2.779), (-2.686, -0.769, -2.773), (-2.369, -0.6154, -2.779), (-2.139, -0.4662, -2.755), (-1.806, -0.102, -2.722), (-1.541, 0.1493, -2.774), (-1.336, 0.2466, -2.797), (-1.084, 0.3531, -2.82), (-0.9303, 0.4019, -2.822), (-0.8535, 0.4369, -2.82), (-1.364, -1.13, -4.755), (-1.401, -1.176, -4.757), (-1.43, -1.767, -4.748), (-1.359, -1.123, -4.755), (-1.374, -1.138, -4.755), (-1.389, -1.158, -4.756), (-1.417, -1.221, -4.754), (-1.438, -1.285, -4.75), (-1.453, -1.311, -4.749), (-1.472, -1.338, -4.747), (-1.476, -1.352, -4.748), (-1.483, -1.371, -4.748), (-1.485, -1.385, -4.748), (-1.484, -1.436, -4.748), (-1.484, -1.408, -4.748), (-1.483, -1.462, -4.748), (-1.482, -1.489, -4.748), (-1.481, -1.514, -4.748), (-1.489, -1.542, -4.748), (-1.492, -1.561, -4.748), (-1.488, -1.578, -4.748), (-1.485, -1.597, -4.748), (-1.477, -1.613, -4.748), (-1.472, -1.626, -4.748), (-1.466, -1.643, -4.748), (-1.461, -1.661, -4.748), (-1.455, -1.698, -4.748), (-1.447, -1.718, -4.748), (-1.441, -1.753, -4.748), (-4.514, -1.972, -0.492), (-4.514, -1.875, -0.4928), (-4.586, -1.68, -0.4851), (-4.57, -1.421, -0.4816), (-4.562, -0.8636, -0.4785), (-4.634, -0.6693, -0.4757), (-4.562, -0.5243, -0.4759), (-4.344, -0.3737, -0.4836), (-4.127, -0.07336, -0.4325), (-3.843, 0.5713, -0.3163), (-3.374, 0.9073, -0.3941), (-2.618, 1.265, -0.5001), (-2.163, 1.458, -0.5331), (-1.862, 1.52, -0.5471), (-1.528, 1.499, -0.6398), (-1.277, 1.539, -0.6899), (-4.566, -1.149, -0.4811), (-0.9982, 1.486, -0.7271)], [], [(40, 13, 42, 43), (43, 42, 14, 41), (0, 27, 55, 26), (0, 1, 28, 27), (1, 2, 29, 28), (2, 3, 30, 29), (3, 4, 31, 30), (4, 5, 32, 31), (5, 6, 33, 32), (6, 7, 34, 33), (7, 8, 35, 34), (8, 9, 36, 35), (9, 10, 37, 36), (10, 11, 38, 37), (11, 12, 39, 38), (12, 13, 40, 39), (14, 15, 44, 41), (15, 16, 45, 44), (16, 17, 46, 45), (17, 18, 47, 46), (18, 19, 48, 47), (19, 20, 49, 48), (20, 21, 50, 49), (21, 22, 56, 50), (22, 23, 51, 56), (23, 24, 52, 51), (24, 25, 57, 52), (25, 53, 54, 57), (25, 60, 58, 53), (17, 68, 67, 18), (42, 59, 71, 14), (13, 72, 59, 42), (24, 61, 60, 25), (23, 62, 61, 24), (22, 63, 62, 23), (21, 64, 63, 22), (20, 65, 64, 21), (19, 66, 65, 20), (18, 67, 66, 19), (16, 69, 68, 17), (15, 70, 69, 16), (14, 71, 70, 15), (12, 73, 72, 13), (12, 11, 74, 73), (11, 10, 75, 74), (74, 75, 76, 77), (73, 74, 77, 78), (73, 78, 79, 72), (71, 80, 81, 70), (70, 81, 82, 69), (69, 82, 83, 68), (67, 84, 85, 66), (66, 85, 86, 65), (65, 86, 87, 64), (64, 87, 88, 63), (63, 88, 89, 62), (62, 89, 90, 61), (61, 90, 91, 60), (72, 79, 92, 59), (59, 92, 80, 71), (68, 83, 84, 67), (60, 91, 93, 58), (91, 96, 94, 93), (83, 104, 103, 84), (92, 95, 107, 80), (79, 108, 95, 92), (90, 97, 96, 91), (89, 98, 97, 90), (88, 99, 98, 89), (87, 100, 99, 88), (86, 101, 100, 87), (85, 102, 101, 86), (84, 103, 102, 85), (82, 105, 104, 83), (81, 106, 105, 82), (80, 107, 106, 81), (78, 109, 108, 79), (78, 77, 110, 109), (77, 76, 111, 110), (57, 54, 115, 112), (52, 57, 112, 116), (51, 52, 116, 117), (56, 51, 117, 113), (50, 56, 113, 118), (49, 50, 118, 119), (48, 49, 119, 120), (47, 48, 120, 121), (46, 47, 121, 122), (45, 46, 122, 123), (44, 45, 123, 124), (41, 44, 124, 126), (39, 40, 127, 128), (38, 39, 128, 129), (37, 38, 129, 130), (36, 37, 130, 131), (35, 36, 131, 132), (34, 35, 132, 133), (33, 34, 133, 134), (32, 33, 134, 135), (31, 32, 135, 136), (30, 31, 136, 137), (29, 30, 137, 138), (28, 29, 138, 139), (27, 28, 139, 140), (55, 27, 140, 114), (43, 41, 126, 125), (40, 43, 125, 127), (125, 170, 171, 127), (170, 156, 154, 171), (126, 172, 170, 125), (172, 155, 156, 170), (140, 173, 174, 114), (173, 141, 167, 174), (139, 175, 173, 140), (175, 142, 141, 173), (138, 176, 175, 139), (176, 143, 142, 175), (137, 177, 176, 138), (177, 144, 143, 176), (136, 178, 177, 137), (178, 145, 144, 177), (135, 179, 178, 136), (179, 146, 145, 178), (134, 180, 179, 135), (180, 147, 146, 179), (133, 181, 180, 134), (181, 148, 147, 180), (132, 182, 181, 133), (182, 149, 148, 181), (131, 183, 182, 132), (183, 150, 149, 182), (130, 184, 183, 131), (184, 151, 150, 183), (129, 185, 184, 130), (185, 152, 151, 184), (128, 186, 185, 129), (186, 153, 152, 185), (127, 171, 186, 128), (171, 154, 153, 186), (124, 187, 172, 126), (187, 157, 155, 172), (123, 188, 187, 124), (188, 158, 157, 187), (122, 189, 188, 123), (189, 159, 158, 188), (121, 190, 189, 122), (190, 160, 159, 189), (120, 191, 190, 121), (191, 161, 160, 190), (119, 192, 191, 120), (192, 162, 161, 191), (118, 193, 192, 119), (193, 163, 162, 192), (113, 194, 193, 118), (194, 168, 163, 193), (117, 195, 194, 113), (195, 164, 168, 194), (116, 196, 195, 117), (196, 165, 164, 195), (112, 197, 196, 116), (197, 169, 165, 196), (115, 198, 197, 112), (198, 166, 169, 197), (169, 166, 202, 199), (165, 169, 199, 203), (164, 165, 203, 204), (168, 164, 204, 200), (163, 168, 200, 205), (162, 163, 205, 206), (161, 162, 206, 207), (160, 161, 207, 208), (159, 160, 208, 209), (158, 159, 209, 210), (157, 158, 210, 211), (155, 157, 211, 213), (153, 154, 214, 215), (152, 153, 215, 216), (151, 152, 216, 217), (150, 151, 217, 218), (149, 150, 218, 219), (148, 149, 219, 220), (147, 148, 220, 221), (146, 147, 221, 222), (145, 146, 222, 223), (144, 145, 223, 224), (143, 144, 224, 225), (142, 143, 225, 226), (141, 142, 226, 227), (167, 141, 227, 201), (156, 155, 213, 212), (154, 156, 212, 214), (110, 111, 228, 229), (109, 110, 229, 230), (108, 109, 230, 231), (106, 107, 232, 233), (105, 106, 233, 234), (104, 105, 234, 235), (102, 103, 236, 237), (101, 102, 237, 238), (100, 101, 238, 239), (99, 100, 239, 240), (98, 99, 240, 241), (97, 98, 241, 242), (96, 97, 242, 243), (95, 108, 231, 244), (107, 95, 244, 232), (103, 104, 235, 236), (94, 96, 243, 245)])
me_plane_013.polygons.foreach_set('use_smooth', [True] * 208)
_uv = me_plane_013.uv_layers.new(name='UVTex')
_uv.uv.foreach_set('vector', [0.4205, 0.5902, 0.3996, 0.6985, 0.4357, 0.7024, 0.4471, 0.5964, 0.4471, 0.5964, 0.4357, 0.7024, 0.4736, 0.7064, 0.4758, 0.5994, 0.103, 0.4428, 0.1241, 0.4147, 0.1098, 0.3784, 0.1035, 0.4121, 0.103, 0.4428, 0.1105, 0.4923, 0.1589, 0.4398, 0.1241, 0.4147, 0.1105, 0.4923, 0.1317, 0.5281, 0.1793, 0.4695, 0.1589, 0.4398, 0.1317, 0.5281, 0.1627, 0.552, 0.2166, 0.4932, 0.1793, 0.4695, 0.1627, 0.552, 0.1757, 0.5852, 0.2353, 0.5122, 0.2166, 0.4932, 0.1757, 0.5852, 0.1884, 0.601, 0.2523, 0.5335, 0.2353, 0.5122, 0.1884, 0.601, 0.2085, 0.6178, 0.2652, 0.5534, 0.2523, 0.5335, 0.2085, 0.6178, 0.2416, 0.6314, 0.282, 0.5789, 0.2652, 0.5534, 0.2416, 0.6314, 0.2798, 0.6599, 0.3007, 0.5911, 0.282, 0.5789, 0.2798, 0.6599, 0.3076, 0.6705, 0.3185, 0.6084, 0.3007, 0.5911, 0.3076, 0.6705, 0.3268, 0.6812, 0.3382, 0.6007, 0.3185, 0.6084, 0.3268, 0.6812, 0.3396, 0.6828, 0.3667, 0.5759, 0.3382, 0.6007, 0.3396, 0.6828, 0.3652, 0.6966, 0.393, 0.5834, 0.3667, 0.5759, 0.3652, 0.6966, 0.3996, 0.6985, 0.4205, 0.5902, 0.393, 0.5834, 0.4736, 0.7064, 0.4992, 0.7203, 0.4998, 0.6057, 0.4758, 0.5994, 0.4992, 0.7203, 0.5187, 0.712, 0.5137, 0.6022, 0.4998, 0.6057, 0.5187, 0.712, 0.5397, 0.6824, 0.5341, 0.5823, 0.5137, 0.6022, 0.5397, 0.6824, 0.5806, 0.6566, 0.5486, 0.5715, 0.5341, 0.5823, 0.5806, 0.6566, 0.6681, 0.6293, 0.5777, 0.5096, 0.5486, 0.5715, 0.6681, 0.6293, 0.7112, 0.5589, 0.6052, 0.4648, 0.5777, 0.5096, 0.7112, 0.5589, 0.7619, 0.4527, 0.6721, 0.4027, 0.6052, 0.4648, 0.7619, 0.4527, 0.789, 0.384, 0.7195, 0.354, 0.6721, 0.4027, 0.789, 0.384, 0.7994, 0.3368, 0.7385, 0.3163, 0.7195, 0.354, 0.7994, 0.3368, 0.7966, 0.2865, 0.7593, 0.2685, 0.7385, 0.3163, 0.7966, 0.2865, 0.7997, 0.2561, 0.7687, 0.2385, 0.7593, 0.2685, 0.7997, 0.2561, 0.8173, 0.24, 0.7983, 0.2207, 0.7687, 0.2385, 0.7997, 0.2561, 0.8294, 0.2991, 0.8418, 0.2742, 0.8173, 0.24, 0.5397, 0.6824, 0.565, 0.7334, 0.6061, 0.7064, 0.5806, 0.6566, 0.4357, 0.7024, 0.4595, 0.7536, 0.498, 0.7577, 0.4736, 0.7064, 0.3996, 0.6985, 0.4228, 0.7497, 0.4595, 0.7536, 0.4357, 0.7024, 0.7966, 0.2865, 0.8255, 0.3323, 0.8294, 0.2991, 0.7997, 0.2561, 0.7994, 0.3368, 0.8278, 0.385, 0.8255, 0.3323, 0.7966, 0.2865, 0.789, 0.384, 0.8179, 0.4313, 0.8278, 0.385, 0.7994, 0.3368, 0.7619, 0.4527, 0.7905, 0.4998, 0.8179, 0.4313, 0.789, 0.384, 0.7112, 0.5589, 0.7401, 0.6099, 0.7905, 0.4998, 0.7619, 0.4527, 0.6681, 0.6293, 0.6956, 0.6799, 0.7401, 0.6099, 0.7112, 0.5589, 0.5806, 0.6566, 0.6061, 0.7064, 0.6956, 0.6799, 0.6681, 0.6293, 0.5187, 0.712, 0.5437, 0.7634, 0.565, 0.7334, 0.5397, 0.6824, 0.4992, 0.7203, 0.5239, 0.7718, 0.5437, 0.7634, 0.5187, 0.712, 0.4736, 0.7064, 0.498, 0.7577, 0.5239, 0.7718, 0.4992, 0.7203, 0.3652, 0.6966, 0.3879, 0.7478, 0.4228, 0.7497, 0.3996, 0.6985, 0.3652, 0.6966, 0.3396, 0.6828, 0.362, 0.7337, 0.3879, 0.7478, 0.3396, 0.6828, 0.3268, 0.6812, 0.3489, 0.7321, 0.362, 0.7337, 0.362, 0.7337, 0.3489, 0.7321, 0.3872, 0.7788, 0.4001, 0.7804, 0.3879, 0.7478, 0.362, 0.7337, 0.4001, 0.7804, 0.4256, 0.7942, 0.3879, 0.7478, 0.4256, 0.7942, 0.46, 0.7961, 0.4228, 0.7497, 0.498, 0.7577, 0.5341, 0.804, 0.5596, 0.8179, 0.5239, 0.7718, 0.5239, 0.7718, 0.5596, 0.8179, 0.5791, 0.8096, 0.5437, 0.7634, 0.5437, 0.7634, 0.5791, 0.8096, 0.6001, 0.78, 0.565, 0.7334, 0.6061, 0.7064, 0.6403, 0.7532, 0.7283, 0.7278, 0.6956, 0.6799, 0.6956, 0.6799, 0.7283, 0.7278, 0.7732, 0.6601, 0.7401, 0.6099, 0.7401, 0.6099, 0.7732, 0.6601, 0.8224, 0.5498, 0.7905, 0.4998, 0.7905, 0.4998, 0.8224, 0.5498, 0.8494, 0.4827, 0.8179, 0.4313, 0.8179, 0.4313, 0.8494, 0.4827, 0.8588, 0.4379, 0.8278, 0.385, 0.8278, 0.385, 0.8588, 0.4379, 0.8571, 0.3845, 0.8255, 0.3323, 0.8255, 0.3323, 0.8571, 0.3845, 0.8617, 0.3497, 0.8294, 0.2991, 0.4228, 0.7497, 0.46, 0.7961, 0.4962, 0.7999, 0.4595, 0.7536, 0.4595, 0.7536, 0.4962, 0.7999, 0.5341, 0.804, 0.498, 0.7577, 0.565, 0.7334, 0.6001, 0.78, 0.6403, 0.7532, 0.6061, 0.7064, 0.8294, 0.2991, 0.8617, 0.3497, 0.868, 0.3162, 0.8418, 0.2742, 0.8617, 0.3497, 0.8878, 0.3936, 0.9042, 0.3453, 0.868, 0.3162, 0.6001, 0.78, 0.6203, 0.835, 0.6615, 0.8105, 0.6403, 0.7532, 0.4962, 0.7999, 0.5146, 0.8555, 0.5533, 0.8598, 0.5341, 0.804, 0.46, 0.7961, 0.4778, 0.8515, 0.5146, 0.8555, 0.4962, 0.7999, 0.8571, 0.3845, 0.8817, 0.4337, 0.8878, 0.3936, 0.8617, 0.3497, 0.8588, 0.4379, 0.8835, 0.49, 0.8817, 0.4337, 0.8571, 0.3845, 0.8494, 0.4827, 0.8743, 0.535, 0.8835, 0.49, 0.8588, 0.4379, 0.8224, 0.5498, 0.8469, 0.6021, 0.8743, 0.535, 0.8494, 0.4827, 0.7732, 0.6601, 0.7964, 0.7162, 0.8469, 0.6021, 0.8224, 0.5498, 0.7283, 0.7278, 0.7495, 0.7858, 0.7964, 0.7162, 0.7732, 0.6601, 0.6403, 0.7532, 0.6615, 0.8105, 0.7495, 0.7858, 0.7283, 0.7278, 0.5791, 0.8096, 0.5993, 0.8656, 0.6203, 0.835, 0.6001, 0.78, 0.5596, 0.8179, 0.5795, 0.8741, 0.5993, 0.8656, 0.5791, 0.8096, 0.5341, 0.804, 0.5533, 0.8598, 0.5795, 0.8741, 0.5596, 0.8179, 0.4256, 0.7942, 0.4427, 0.8494, 0.4778, 0.8515, 0.46, 0.7961, 0.4256, 0.7942, 0.4001, 0.7804, 0.4163, 0.8348, 0.4427, 0.8494, 0.4001, 0.7804, 0.3872, 0.7788, 0.4032, 0.8332, 0.4163, 0.8348, 0.7687, 0.2385, 0.7983, 0.2207, 0.7517, 0.1933, 0.7231, 0.209, 0.7593, 0.2685, 0.7687, 0.2385, 0.7231, 0.209, 0.715, 0.2347, 0.7385, 0.3163, 0.7593, 0.2685, 0.715, 0.2347, 0.6971, 0.2737, 0.7195, 0.354, 0.7385, 0.3163, 0.6971, 0.2737, 0.6807, 0.3014, 0.6721, 0.4027, 0.7195, 0.354, 0.6807, 0.3014, 0.64, 0.3379, 0.6052, 0.4648, 0.6721, 0.4027, 0.64, 0.3379, 0.5825, 0.3991, 0.5777, 0.5096, 0.6052, 0.4648, 0.5825, 0.3991, 0.554, 0.4354, 0.5486, 0.5715, 0.5777, 0.5096, 0.554, 0.4354, 0.5218, 0.4797, 0.5341, 0.5823, 0.5486, 0.5715, 0.5218, 0.4797, 0.5088, 0.4884, 0.5137, 0.6022, 0.5341, 0.5823, 0.5088, 0.4884, 0.4926, 0.507, 0.4998, 0.6057, 0.5137, 0.6022, 0.4926, 0.507, 0.482, 0.5116, 0.4758, 0.5994, 0.4998, 0.6057, 0.482, 0.5116, 0.4639, 0.5092, 0.393, 0.5834, 0.4205, 0.5902, 0.4226, 0.5096, 0.3992, 0.5065, 0.3667, 0.5759, 0.393, 0.5834, 0.3992, 0.5065, 0.3753, 0.5014, 0.3382, 0.6007, 0.3667, 0.5759, 0.3753, 0.5014, 0.3492, 0.5243, 0.3185, 0.6084, 0.3382, 0.6007, 0.3492, 0.5243, 0.3318, 0.5315, 0.3007, 0.5911, 0.3185, 0.6084, 0.3318, 0.5315, 0.3161, 0.517, 0.282, 0.5789, 0.3007, 0.5911, 0.3161, 0.517, 0.3003, 0.5062, 0.2652, 0.5534, 0.282, 0.5789, 0.3003, 0.5062, 0.287, 0.4833, 0.2523, 0.5335, 0.2652, 0.5534, 0.287, 0.4833, 0.277, 0.4651, 0.2353, 0.5122, 0.2523, 0.5335, 0.277, 0.4651, 0.2638, 0.4454, 0.2166, 0.4932, 0.2353, 0.5122, 0.2638, 0.4454, 0.2488, 0.428, 0.1793, 0.4695, 0.2166, 0.4932, 0.2488, 0.428, 0.2173, 0.4072, 0.1589, 0.4398, 0.1793, 0.4695, 0.2173, 0.4072, 0.1999, 0.3817, 0.1241, 0.4147, 0.1589, 0.4398, 0.1999, 0.3817, 0.1699, 0.3602, 0.1098, 0.3784, 0.1241, 0.4147, 0.1699, 0.3602, 0.1577, 0.3291, 0.4471, 0.5964, 0.4758, 0.5994, 0.4639, 0.5092, 0.443, 0.5111, 0.4205, 0.5902, 0.4471, 0.5964, 0.443, 0.5111, 0.4226, 0.5096, 0.443, 0.5111, 0.4512, 0.4189, 0.4329, 0.4173, 0.4226, 0.5096, 0.4512, 0.4189, 0.4338, 0.3285, 0.4177, 0.3259, 0.4329, 0.4173, 0.4639, 0.5092, 0.4709, 0.4179, 0.4512, 0.4189, 0.443, 0.5111, 0.4709, 0.4179, 0.4512, 0.3297, 0.4338, 0.3285, 0.4512, 0.4189, 0.1699, 0.3602, 0.2081, 0.2773, 0.1975, 0.2504, 0.1577, 0.3291, 0.2081, 0.2773, 0.238, 0.2548, 0.2293, 0.2401, 0.1975, 0.2504, 0.1999, 0.3817, 0.2339, 0.296, 0.2081, 0.2773, 0.1699, 0.3602, 0.2339, 0.296, 0.2591, 0.265, 0.238, 0.2548, 0.2081, 0.2773, 0.2173, 0.4072, 0.249, 0.318, 0.2339, 0.296, 0.1999, 0.3817, 0.249, 0.318, 0.2715, 0.277, 0.2591, 0.265, 0.2339, 0.296, 0.2488, 0.428, 0.2767, 0.3356, 0.249, 0.318, 0.2173, 0.4072, 0.2767, 0.3356, 0.2941, 0.2866, 0.2715, 0.277, 0.249, 0.318, 0.2638, 0.4454, 0.2911, 0.3506, 0.2767, 0.3356, 0.2488, 0.428, 0.2911, 0.3506, 0.3054, 0.2943, 0.2941, 0.2866, 0.2767, 0.3356, 0.277, 0.4651, 0.3045, 0.3682, 0.2911, 0.3506, 0.2638, 0.4454, 0.3045, 0.3682, 0.3157, 0.303, 0.3054, 0.2943, 0.2911, 0.3506, 0.287, 0.4833, 0.315, 0.3845, 0.3045, 0.3682, 0.277, 0.4651, 0.315, 0.3845, 0.3236, 0.311, 0.3157, 0.303, 0.3045, 0.3682, 0.3003, 0.5062, 0.3284, 0.4054, 0.315, 0.3845, 0.287, 0.4833, 0.3284, 0.4054, 0.3337, 0.3213, 0.3236, 0.311, 0.315, 0.3845, 0.3161, 0.517, 0.3433, 0.4164, 0.3284, 0.4054, 0.3003, 0.5062, 0.3433, 0.4164, 0.3451, 0.3263, 0.3337, 0.3213, 0.3284, 0.4054, 0.3318, 0.5315, 0.357, 0.4303, 0.3433, 0.4164, 0.3161, 0.517, 0.357, 0.4303, 0.3559, 0.3333, 0.3451, 0.3263, 0.3433, 0.4164, 0.3492, 0.5243, 0.3726, 0.4266, 0.357, 0.4303, 0.3318, 0.5315, 0.3726, 0.4266, 0.3678, 0.3302, 0.3559, 0.3333, 0.357, 0.4303, 0.3753, 0.5014, 0.3946, 0.4099, 0.3726, 0.4266, 0.3492, 0.5243, 0.3946, 0.4099, 0.3851, 0.3201, 0.3678, 0.3302, 0.3726, 0.4266, 0.3992, 0.5065, 0.4137, 0.4146, 0.3946, 0.4099, 0.3753, 0.5014, 0.4137, 0.4146, 0.401, 0.3232, 0.3851, 0.3201, 0.3946, 0.4099, 0.4226, 0.5096, 0.4329, 0.4173, 0.4137, 0.4146, 0.3992, 0.5065, 0.4329, 0.4173, 0.4177, 0.3259, 0.401, 0.3232, 0.4137, 0.4146, 0.482, 0.5116, 0.4875, 0.4203, 0.4709, 0.4179, 0.4639, 0.5092, 0.4875, 0.4203, 0.4658, 0.3322, 0.4512, 0.3297, 0.4709, 0.4179, 0.4926, 0.507, 0.4975, 0.4169, 0.4875, 0.4203, 0.482, 0.5116, 0.4975, 0.4169, 0.4742, 0.3308, 0.4658, 0.3322, 0.4875, 0.4203, 0.5088, 0.4884, 0.5124, 0.4018, 0.4975, 0.4169, 0.4926, 0.507, 0.5124, 0.4018, 0.4866, 0.3228, 0.4742, 0.3308, 0.4975, 0.4169, 0.5218, 0.4797, 0.5232, 0.3937, 0.5124, 0.4018, 0.5088, 0.4884, 0.5232, 0.3937, 0.4954, 0.3183, 0.4866, 0.3228, 0.5124, 0.4018, 0.554, 0.4354, 0.5448, 0.3483, 0.5232, 0.3937, 0.5218, 0.4797, 0.5448, 0.3483, 0.513, 0.2933, 0.4954, 0.3183, 0.5232, 0.3937, 0.5825, 0.3991, 0.5656, 0.3177, 0.5448, 0.3483, 0.554, 0.4354, 0.5656, 0.3177, 0.5297, 0.2751, 0.513, 0.2933, 0.5448, 0.3483, 0.64, 0.3379, 0.6158, 0.2757, 0.5656, 0.3177, 0.5825, 0.3991, 0.6158, 0.2757, 0.5702, 0.2499, 0.5297, 0.2751, 0.5656, 0.3177, 0.6807, 0.3014, 0.6506, 0.237, 0.6158, 0.2757, 0.64, 0.3379, 0.6506, 0.237, 0.5989, 0.2302, 0.5702, 0.2499, 0.6158, 0.2757, 0.6971, 0.2737, 0.6644, 0.2064, 0.6506, 0.237, 0.6807, 0.3014, 0.6644, 0.2064, 0.6105, 0.2149, 0.5989, 0.2302, 0.6506, 0.237, 0.715, 0.2347, 0.6795, 0.1689, 0.6644, 0.2064, 0.6971, 0.2737, 0.6795, 0.1689, 0.6231, 0.1955, 0.6105, 0.2149, 0.6644, 0.2064, 0.7231, 0.209, 0.6865, 0.1466, 0.6795, 0.1689, 0.715, 0.2347, 0.6865, 0.1466, 0.6288, 0.1834, 0.6231, 0.1955, 0.6795, 0.1689, 0.7517, 0.1933, 0.6991, 0.1455, 0.6865, 0.1466, 0.7231, 0.209, 0.6991, 0.1455, 0.6651, 0.1744, 0.6288, 0.1834, 0.6865, 0.1466, 0.6288, 0.1834, 0.6651, 0.1744, 0.624, 0.1434, 0.5505, 0.1553, 0.6231, 0.1955, 0.6288, 0.1834, 0.5505, 0.1553, 0.5467, 0.1592, 0.6105, 0.2149, 0.6231, 0.1955, 0.5467, 0.1592, 0.5385, 0.1653, 0.5989, 0.2302, 0.6105, 0.2149, 0.5385, 0.1653, 0.5309, 0.1698, 0.5702, 0.2499, 0.5989, 0.2302, 0.5309, 0.1698, 0.5118, 0.1756, 0.5297, 0.2751, 0.5702, 0.2499, 0.5118, 0.1756, 0.4848, 0.1826, 0.513, 0.2933, 0.5297, 0.2751, 0.4848, 0.1826, 0.4737, 0.1883, 0.4954, 0.3183, 0.513, 0.2933, 0.4737, 0.1883, 0.4622, 0.1964, 0.4866, 0.3228, 0.4954, 0.3183, 0.4622, 0.1964, 0.4563, 0.1973, 0.4742, 0.3308, 0.4866, 0.3228, 0.4563, 0.1973, 0.4481, 0.1995, 0.4658, 0.3322, 0.4742, 0.3308, 0.4481, 0.1995, 0.4424, 0.1995, 0.4512, 0.3297, 0.4658, 0.3322, 0.4424, 0.1995, 0.4326, 0.1978, 0.401, 0.3232, 0.4177, 0.3259, 0.41, 0.1947, 0.3987, 0.1928, 0.3851, 0.3201, 0.401, 0.3232, 0.3987, 0.1928, 0.3879, 0.1909, 0.3678, 0.3302, 0.3851, 0.3201, 0.3879, 0.1909, 0.3764, 0.1935, 0.3559, 0.3333, 0.3678, 0.3302, 0.3764, 0.1935, 0.3684, 0.1939, 0.3451, 0.3263, 0.3559, 0.3333, 0.3684, 0.1939, 0.3611, 0.1909, 0.3337, 0.3213, 0.3451, 0.3263, 0.3611, 0.1909, 0.3534, 0.1885, 0.3236, 0.311, 0.3337, 0.3213, 0.3534, 0.1885, 0.3464, 0.1844, 0.3157, 0.303, 0.3236, 0.311, 0.3464, 0.1844, 0.341, 0.1811, 0.3054, 0.2943, 0.3157, 0.303, 0.341, 0.1811, 0.334, 0.1775, 0.2941, 0.2866, 0.3054, 0.2943, 0.334, 0.1775, 0.3263, 0.1742, 0.2715, 0.277, 0.2941, 0.2866, 0.3263, 0.1742, 0.3109, 0.1696, 0.2591, 0.265, 0.2715, 0.277, 0.3109, 0.1696, 0.3025, 0.1647, 0.238, 0.2548, 0.2591, 0.265, 0.3025, 0.1647, 0.2882, 0.16, 0.2293, 0.2401, 0.238, 0.2548, 0.2882, 0.16, 0.2822, 0.1544, 0.4338, 0.3285, 0.4512, 0.3297, 0.4326, 0.1978, 0.4208, 0.1965, 0.4177, 0.3259, 0.4338, 0.3285, 0.4208, 0.1965, 0.41, 0.1947, 0.4163, 0.8348, 0.4032, 0.8332, 0.4292, 0.8882, 0.4422, 0.8897, 0.4427, 0.8494, 0.4163, 0.8348, 0.4422, 0.8897, 0.4686, 0.9044, 0.4778, 0.8515, 0.4427, 0.8494, 0.4686, 0.9044, 0.5037, 0.9065, 0.5795, 0.8741, 0.5533, 0.8598, 0.5793, 0.9148, 0.6054, 0.9291, 0.5993, 0.8656, 0.5795, 0.8741, 0.6054, 0.9291, 0.6253, 0.9206, 0.6203, 0.835, 0.5993, 0.8656, 0.6253, 0.9206, 0.6462, 0.89, 0.7495, 0.7858, 0.6615, 0.8105, 0.6875, 0.8655, 0.7755, 0.8408, 0.7964, 0.7162, 0.7495, 0.7858, 0.7755, 0.8408, 0.8223, 0.7712, 0.8469, 0.6021, 0.7964, 0.7162, 0.8223, 0.7712, 0.8729, 0.6571, 0.8743, 0.535, 0.8469, 0.6021, 0.8729, 0.6571, 0.9003, 0.59, 0.8835, 0.49, 0.8743, 0.535, 0.9003, 0.59, 0.9095, 0.545, 0.8817, 0.4337, 0.8835, 0.49, 0.9095, 0.545, 0.9077, 0.4887, 0.8878, 0.3936, 0.8817, 0.4337, 0.9077, 0.4887, 0.9138, 0.4486, 0.5146, 0.8555, 0.4778, 0.8515, 0.5037, 0.9065, 0.5406, 0.9105, 0.5533, 0.8598, 0.5146, 0.8555, 0.5406, 0.9105, 0.5793, 0.9148, 0.6615, 0.8105, 0.6203, 0.835, 0.6462, 0.89, 0.6875, 0.8655, 0.9042, 0.3453, 0.8878, 0.3936, 0.9138, 0.4486, 0.9302, 0.4003])
me_plane_013.materials.append(mat_material_001)
me_plane_013.use_remesh_preserve_volume = False
me_plane_013.use_remesh_preserve_attributes = False
me_plane_013.use_mirror_vertex_groups = False
me_plane_013.update()
me_cube_002 = bpy.data.meshes.new('Cube.002')
me_cube_002.from_pydata([(0.00469, 0.004726, -0.02697), (0.00469, 0.005923, -0.02697), (0.005887, 0.005923, -0.02697), (0.005887, 0.004726, -0.02697), (-0.0007408, -0.0006651, -3.683e-05), (-0.0007408, 0.0006651, -3.683e-05), (0.0005894, 0.0006651, -3.683e-05), (0.0005894, -0.0006651, -3.683e-05), (0.01671, 0.007214, -0.07533), (0.01416, 0.007214, -0.07533), (0.01098, 0.005324, -0.02993), (-0.0008749, 0.005324, -0.02993), (-0.00819, 0.00423, -0.04174), (-0.008449, 0.004858, -0.05417), (-0.001225, 0.006873, -0.06526), (0.02024, 0.006366, -0.06439), (0.02023, 0.006033, -0.05351), (0.01783, 0.005276, -0.04184), (0.01533, 0.007201, -0.07529), (0.005051, 0.005324, -0.02993), (0.0119, 0.00675, -0.06546), (0.006789, 0.0062, -0.05371), (0.005884, 0.005828, -0.04165), (0.006769, 0.005324, -0.02691), (0.003334, 0.005324, -0.02691), (0.005051, 0.005324, -0.02691), (0.003281, 0.003327, -0.02024), (0.0006795, 0.0007448, -0.01353), (-0.0007241, -0.0006485, -0.006798), (-0.0007241, 0.0006485, -0.006798), (0.0006795, 0.002008, -0.01353), (0.003281, 0.004557, -0.02024), (0.0005728, 0.0006485, -0.006798), (0.001943, 0.002008, -0.01353), (0.004511, 0.004557, -0.02024), (0.0005728, -0.0006485, -0.006798), (0.001943, 0.0007448, -0.01353), (0.004511, 0.003327, -0.02024)], [], [(26, 31, 1, 0), (31, 34, 2, 1), (34, 37, 3, 2), (37, 26, 0, 3), (18, 8, 15, 20), (22, 17, 10, 19), (20, 15, 16, 21), (21, 16, 17, 22), (9, 18, 20, 14), (12, 22, 19, 11), (14, 20, 21, 13), (13, 21, 22, 12), (19, 10, 23, 25), (11, 19, 25, 24), (4, 5, 29, 28), (28, 29, 30, 27), (27, 30, 31, 26), (5, 6, 32, 29), (29, 32, 33, 30), (30, 33, 34, 31), (6, 7, 35, 32), (32, 35, 36, 33), (33, 36, 37, 34), (7, 4, 28, 35), (35, 28, 27, 36), (36, 27, 26, 37)])
me_cube_002.materials.append(mat_leaf)
me_cube_002.use_remesh_preserve_volume = False
me_cube_002.use_remesh_preserve_attributes = False
me_cube_002.use_mirror_vertex_groups = False
me_cube_002.update()
me_cube = bpy.data.meshes.new('Cube')
me_cube.from_pydata([(-0.0007376, -0.003221, -0.02867), (-0.0007376, -0.002024, -0.02867), (0.0004593, -0.002024, -0.02867), (0.0004593, -0.003221, -0.02867), (-0.0007212, -0.0008266, -4.6e-05), (-0.0007212, 0.0005036, -4.6e-05), (0.0006091, 0.0005036, -4.6e-05), (0.0006091, -0.0008266, -4.6e-05), (-0.004466, 0.02244, -0.07648), (-0.007024, 0.02244, -0.07648), (0.00553, -0.002461, -0.03162), (-0.006323, -0.002461, -0.03162), (-0.01281, -0.0007748, -0.04004), (-0.01414, 0.0001276, -0.04909), (-0.01399, 0.009982, -0.06296), (0.008536, 0.009982, -0.06296), (0.01345, 0.0001276, -0.04909), (0.01213, -0.0007748, -0.04004), (-0.005745, 0.02244, -0.07648), (-0.0003962, -0.002461, -0.03162), (-0.004216, 0.01612, -0.06539), (-0.001126, 0.003358, -0.05037), (-0.0003527, -0.001173, -0.04029), (0.001321, -0.002461, -0.02861), (-0.002114, -0.002461, -0.02861), (-0.0003962, -0.002461, -0.02861), (-0.0006704, -0.002969, -0.02146), (-0.0006096, -0.001989, -0.01389), (-0.0006459, -0.001291, -0.006834), (-0.0006459, 6.224e-06, -0.006834), (-0.0006096, -0.0007259, -0.01389), (-0.0006704, -0.001739, -0.02146), (0.000651, 6.224e-06, -0.006834), (0.000654, -0.0007258, -0.01389), (0.0005598, -0.001739, -0.02146), (0.000651, -0.001291, -0.006834), (0.000654, -0.001989, -0.01389), (0.0005598, -0.002969, -0.02146)], [], [(26, 31, 1, 0), (31, 34, 2, 1), (34, 37, 3, 2), (37, 26, 0, 3), (18, 8, 15, 20), (22, 17, 10, 19), (20, 15, 16, 21), (21, 16, 17, 22), (9, 18, 20, 14), (12, 22, 19, 11), (14, 20, 21, 13), (13, 21, 22, 12), (19, 10, 23, 25), (11, 19, 25, 24), (4, 5, 29, 28), (28, 29, 30, 27), (27, 30, 31, 26), (5, 6, 32, 29), (29, 32, 33, 30), (30, 33, 34, 31), (6, 7, 35, 32), (32, 35, 36, 33), (33, 36, 37, 34), (7, 4, 28, 35), (35, 28, 27, 36), (36, 27, 26, 37)])
me_cube.materials.append(mat_leaf)
me_cube.use_remesh_preserve_volume = False
me_cube.use_remesh_preserve_attributes = False
me_cube.use_mirror_vertex_groups = False
me_cube.update()
me_circle = bpy.data.meshes.new('Circle')
me_circle.from_pydata([(0.002752, 0.01485, 0.0005794), (-0.005127, 0.01229, 0.0005794), (-0.009997, 0.005591, 0.0005794), (-0.009997, -0.002694, 0.0005794), (-0.005127, -0.009396, 0.0005794), (0.002752, -0.01196, 0.0005794), (0.01063, -0.009396, 0.0005794), (0.0155, -0.002694, 0.0005794), (0.0155, 0.005591, 0.0005794), (0.01063, 0.01229, 0.0005794), (0.002752, 0.008849, -0.02086), (-0.001598, 0.007435, -0.02086), (-0.004286, 0.003735, -0.02086), (-0.004286, -0.0008384, -0.02086), (-0.001598, -0.004539, -0.02086), (0.002752, -0.005952, -0.02086), (0.007102, -0.004539, -0.02086), (0.00979, -0.0008384, -0.02086), (0.00979, 0.003735, -0.02086), (0.007102, 0.007435, -0.02086), (0.002897, 0.003221, -0.02346), (0.001855, 0.002883, -0.02346), (0.001211, 0.001996, -0.02346), (0.001211, 0.0009005, -0.02346), (0.001855, 1.4e-05, -0.02346), (0.002897, -0.0003246, -0.02346), (0.003939, 1.4e-05, -0.02346), (0.004583, 0.0009005, -0.02346), (0.004583, 0.001996, -0.02346), (0.003939, 0.002883, -0.02346), (0.007277, 0.003221, -0.04931), (0.006416, 0.002883, -0.0499), (0.005884, 0.001996, -0.05026), (0.005884, 0.0009005, -0.05026), (0.006416, 1.4e-05, -0.0499), (0.007277, -0.0003246, -0.04931), (0.008138, 1.4e-05, -0.04872), (0.00867, 0.0009005, -0.04836), (0.00867, 0.001996, -0.04836), (0.008138, 0.002883, -0.04872), (0.02104, 0.003221, -0.07163), (0.02018, 0.002883, -0.07221), (0.01965, 0.001996, -0.07258), (0.01965, 0.0009005, -0.07258), (0.02018, 1.4e-05, -0.07221), (0.02104, -0.0003246, -0.07163), (0.0219, 1.4e-05, -0.07104), (0.02244, 0.0009005, -0.07068), (0.02244, 0.001996, -0.07068), (0.0219, 0.002883, -0.07104), (0.04878, 0.003221, -0.09248), (0.04792, 0.002883, -0.09307), (0.04739, 0.001996, -0.09343), (0.04739, 0.0009005, -0.09343), (0.04792, 1.401e-05, -0.09307), (0.04878, -0.0003246, -0.09248), (0.04964, 1.401e-05, -0.0919), (0.05017, 0.0009005, -0.09153), (0.05017, 0.001996, -0.09153), (0.04964, 0.002883, -0.0919), (0.008477, 0.009329, -0.007268), (0.002752, 0.01119, -0.007268), (0.01202, 0.004458, -0.007268), (0.01202, -0.001562, -0.007268), (0.008477, -0.006432, -0.007268), (0.002752, -0.008292, -0.007268), (-0.002973, -0.006432, -0.007268), (-0.006512, -0.001562, -0.007268), (-0.006512, 0.004458, -0.007268), (-0.002973, 0.009329, -0.007268), (0.01475, -0.02709, -0.002537), (0.02263, -0.02453, -0.002537), (0.0275, -0.01783, -0.002537), (0.02566, -0.04039, 0.005003), (0.03354, -0.03783, 0.005003), (0.03841, -0.03113, 0.005003), (0.03867, -0.04397, 0.01998), (0.039, -0.04386, 0.01998), (0.03921, -0.04358, 0.01998), (0.02537, 0.005734, -0.004751), (0.02537, 0.01402, -0.004751), (0.0205, 0.02072, -0.004751), (0.04142, 0.01945, 0.006413), (0.04142, 0.02774, 0.006413), (0.03656, 0.03444, 0.006413), (0.04523, 0.03142, 0.01657), (0.04523, 0.03181, 0.01657), (0.045, 0.03212, 0.01657), (0.001709, 0.03434, 0.0004789), (-0.00617, 0.03178, 0.0004789), (0.009588, 0.03178, 0.0004789), (0.004618, 0.04869, 0.005135), (-0.003353, 0.04743, 0.007008), (0.01184, 0.0449, 0.0037), (0.00859, 0.06119, 0.01408), (0.008267, 0.06128, 0.01436), (0.008818, 0.06087, 0.01391), (-0.01981, 0.01266, -0.003041), (-0.02468, 0.005954, -0.003041), (-0.02468, -0.00233, -0.003041), (-0.0352, 0.01282, 0.003395), (-0.04007, 0.006121, 0.003395), (-0.04007, -0.002164, 0.003395), (-0.0504, 0.005716, 0.01566), (-0.05121, 0.005737, 0.01566), (-0.05054, 0.005275, 0.01566), (-0.0167, -0.0161, -0.00274), (-0.01183, -0.0228, -0.00274), (-0.003947, -0.02536, -0.00274), (-0.0224, -0.02753, 0.003194), (-0.01754, -0.03423, 0.003194), (-0.009656, -0.03679, 0.003194), (-0.02354, -0.04598, 0.01255), (-0.02328, -0.04633, 0.01255), (-0.02287, -0.04646, 0.01255)], [], [(60, 61, 10, 19), (62, 60, 19, 18), (63, 62, 18, 17), (64, 63, 17, 16), (65, 64, 16, 15), (66, 65, 15, 14), (67, 66, 14, 13), (68, 67, 13, 12), (69, 68, 12, 11), (61, 69, 11, 10), (19, 10, 20, 29), (18, 19, 29, 28), (17, 18, 28, 27), (16, 17, 27, 26), (15, 16, 26, 25), (14, 15, 25, 24), (13, 14, 24, 23), (12, 13, 23, 22), (11, 12, 22, 21), (10, 11, 21, 20), (29, 20, 30, 39), (28, 29, 39, 38), (27, 28, 38, 37), (26, 27, 37, 36), (25, 26, 36, 35), (24, 25, 35, 34), (23, 24, 34, 33), (22, 23, 33, 32), (21, 22, 32, 31), (20, 21, 31, 30), (39, 30, 40, 49), (38, 39, 49, 48), (37, 38, 48, 47), (36, 37, 47, 46), (35, 36, 46, 45), (34, 35, 45, 44), (33, 34, 44, 43), (32, 33, 43, 42), (31, 32, 42, 41), (30, 31, 41, 40), (49, 40, 50, 59), (48, 49, 59, 58), (47, 48, 58, 57), (46, 47, 57, 56), (45, 46, 56, 55), (44, 45, 55, 54), (43, 44, 54, 53), (42, 43, 53, 52), (41, 42, 52, 51), (40, 41, 51, 50), (9, 0, 61, 60), (8, 9, 60, 62), (7, 8, 62, 63), (6, 7, 63, 64), (5, 6, 64, 65), (4, 5, 65, 66), (3, 4, 66, 67), (2, 3, 67, 68), (1, 2, 68, 69), (0, 1, 69, 61), (7, 6, 71, 72), (6, 5, 70, 71), (72, 71, 74, 75), (71, 70, 73, 74), (75, 74, 77, 78), (74, 73, 76, 77), (9, 8, 80, 81), (8, 7, 79, 80), (81, 80, 83, 84), (80, 79, 82, 83), (84, 83, 86, 87), (83, 82, 85, 86), (0, 9, 90, 88), (1, 0, 88, 89), (88, 90, 93, 91), (89, 88, 91, 92), (91, 93, 96, 94), (92, 91, 94, 95), (3, 2, 98, 99), (2, 1, 97, 98), (99, 98, 101, 102), (98, 97, 100, 101), (102, 101, 104, 105), (101, 100, 103, 104), (5, 4, 107, 108), (4, 3, 106, 107), (108, 107, 110, 111), (107, 106, 109, 110), (111, 110, 113, 114), (110, 109, 112, 113)])
me_circle.polygons.foreach_set('use_smooth', [True] * 90)
me_circle.materials.append(mat_leaf)
me_circle.use_remesh_preserve_volume = False
me_circle.use_remesh_preserve_attributes = False
me_circle.use_mirror_vertex_groups = False
me_circle.update()

# ---- objects
ob_simple_gp_layer = bpy.data.objects.new('Simple_GP_Layer', me_mesh)
ob_cube = bpy.data.objects.new('Cube', me_cube_001)
ob_camera = bpy.data.objects.new('Camera', cam_camera)
ob_plane_012 = bpy.data.objects.new('Plane.012', me_plane_013)
ob_cube_002 = bpy.data.objects.new('Cube.002', me_cube_002)
ob_cube_001 = bpy.data.objects.new('Cube.001', me_cube)
ob_circle = bpy.data.objects.new('Circle', me_circle)
ob_lamp = bpy.data.objects.new('Lamp', light_lamp)

# ---- transforms, parenting, visibility, modifiers, constraints
ob_simple_gp_layer.location = (0.00545, -0.3001, 0.001811)
ob_simple_gp_layer.lineart.crease_threshold = 0.0
_m = ob_simple_gp_layer.modifiers.new('Subsurf', 'SUBSURF')
_m.uv_smooth = 'PRESERVE_CORNERS'
_m.quality = 2
_m.show_only_control_edges = False
ob_cube.location = (0.00545, -0.3001, 0.001811)
ob_cube.lineart.crease_threshold = 0.0
ob_camera.location = (0.1477, -0.4687, 0.1367)
ob_camera.rotation_euler = (1.011, 0.009384, 0.7083)
ob_camera.scale = (0.05257, 0.05257, 0.05257)
ob_camera.lock_rotations_4d = False
ob_camera.empty_display_type = 'ARROWS'
ob_camera.color = (0.0, 0.0, 0.0, 0.0)
ob_camera.display_type = 'WIRE'
ob_camera.lineart.crease_threshold = 0.0
ob_plane_012.location = (0.228, -2.603, -0.5303)
ob_plane_012.rotation_euler = (-2.903e-09, -0.398, -2.793)
ob_plane_012.scale = (-0.1765, -0.2029, -0.1735)
ob_plane_012.empty_display_type = 'ARROWS'
ob_plane_012.lineart.crease_threshold = 0.0
_m = ob_plane_012.modifiers.new('Subsurf', 'SUBSURF')
_m.uv_smooth = 'PRESERVE_CORNERS'
_m.quality = 2
_m.levels = 2
_m.show_only_control_edges = False
_m = ob_plane_012.modifiers.new('Solidify', 'SOLIDIFY')
_m.thickness = 0.02
_m.nonmanifold_thickness_mode = 'FIXED'
_m.nonmanifold_merge_threshold = 0.0003
ob_cube_002.location = (0.01288, -0.3001, -0.04515)
ob_cube_002.rotation_euler = (1.004, -3.8, -4.786)
ob_cube_002.lineart.crease_threshold = 0.0
_m = ob_cube_002.modifiers.new('Subsurf', 'SUBSURF')
_m.uv_smooth = 'PRESERVE_CORNERS'
_m.quality = 2
_m.levels = 2
_m.show_only_control_edges = False
ob_cube_001.location = (0.01288, -0.3001, -0.04515)
ob_cube_001.rotation_euler = (1.068, -3.15, -0.8238)
ob_cube_001.lineart.crease_threshold = 0.0
_m = ob_cube_001.modifiers.new('Subsurf', 'SUBSURF')
_m.uv_smooth = 'PRESERVE_CORNERS'
_m.quality = 2
_m.levels = 2
_m.show_only_control_edges = False
ob_circle.location = (0.00589, -0.3001, -0.0004811)
ob_circle.lineart.crease_threshold = 0.0
_m = ob_circle.modifiers.new('Solidify', 'SOLIDIFY')
_m.thickness = -0.0002384
_m.nonmanifold_thickness_mode = 'FIXED'
_m.nonmanifold_merge_threshold = 0.0003
_m = ob_circle.modifiers.new('Subsurf', 'SUBSURF')
_m.uv_smooth = 'PRESERVE_CORNERS'
_m.quality = 2
_m.show_only_control_edges = False
ob_lamp.location = (0.4637, -0.2957, 0.5637)
ob_lamp.rotation_euler = (-0.1621, 0.7159, -0.1247)
ob_lamp.scale = (0.05257, 0.05257, 0.05257)
ob_lamp.lock_rotations_4d = False
ob_lamp.empty_display_type = 'ARROWS'
ob_lamp.color = (0.0, 0.0, 0.0, 0.0)
ob_lamp.lineart.crease_threshold = 0.0

# ---- collection membership
col_collection_1.objects.link(ob_simple_gp_layer)
col_collection_1.objects.link(ob_cube)
col_collection_1.objects.link(ob_camera)
col_collection_1.objects.link(ob_plane_012)
col_collection_10.objects.link(ob_cube_002)
col_collection_10.objects.link(ob_cube_001)
col_collection_10.objects.link(ob_circle)
col_collection_10.objects.link(ob_simple_gp_layer)
col_collection_10.objects.link(ob_lamp)

# ---- scene / render settings (as saved in the file)
scene.camera = ob_camera
scene.frame_start = 1; scene.frame_end = 250; scene.frame_set(0)
scene.render.engine = 'BLENDER_EEVEE_NEXT'
scene.render.image_settings.color_depth = '16'
scene.render.image_settings.compression = 90
scene.render.resolution_x = 1280
scene.render.resolution_y = 720
scene.render.resolution_percentage = 40
scene.render.dither_intensity = 0.0
scene.cycles.use_denoising = False
scene.cycles.samples = 10
scene.cycles.sampling_pattern = 'TABULATED_SOBOL'
scene.cycles.light_sampling_threshold = 0.0
scene.cycles.use_adaptive_sampling = False
scene.cycles.use_light_tree = False
scene.cycles.blur_glossy = 0.0
scene.cycles.volume_bounces = 1
scene.cycles.pixel_filter_type = 'GAUSSIAN'
scene.cycles.sample_clamp_indirect = 0.0
scene.view_settings.view_transform = 'Standard'
bpy.context.view_layer.update()
